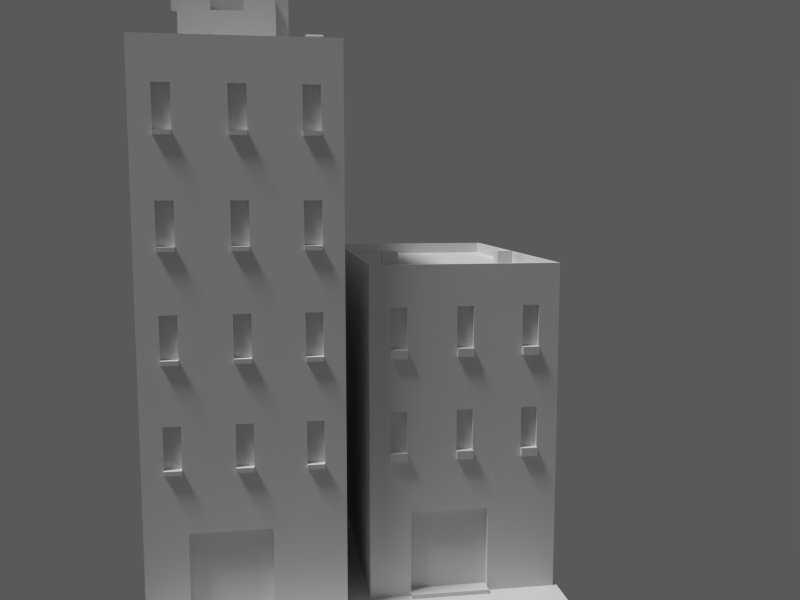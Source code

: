 # Source: building_1x1_2.blend  (saved by Blender 2.75.0; exported with 4.5.12 LTS)
import bpy
from mathutils import Matrix  # noqa: F401  (used for matrix-valued properties, if any)

bpy.ops.wm.read_factory_settings(use_empty=True)
scene = bpy.context.scene
scene.name = 'Scene'

# ---- collections
col_collection_1 = bpy.data.collections.new('Collection 1'); scene.collection.children.link(col_collection_1)

# ---- materials (node trees are filled in below, after node groups)
mat_bricks_1_b4_orange = bpy.data.materials.new('bricks 1 b4 orange')
mat_concrete_1_b4 = bpy.data.materials.new('concrete 1 b4')
mat_metal_1_r3_aluminium = bpy.data.materials.new('metal 1 r3 aluminium')
mat_glass_1 = bpy.data.materials.new('glass 1')
mat_sidewalk_1_b5 = bpy.data.materials.new('sidewalk 1 b5')
mat_bricks_1_b4_red = bpy.data.materials.new('bricks 1 b4 red')
mat_door1 = bpy.data.materials.new('door1')

# ---- material node trees

# ---- world
world_world = bpy.data.worlds.new('World'); scene.world = world_world
world_world.use_nodes = True; world_world.node_tree.nodes.clear()
_N = world_world.node_tree.nodes; _L = world_world.node_tree.links
n0 = _N.new('ShaderNodeOutputWorld'); n0.name = 'World Output'; n0.location = (300, 300)
n1 = _N.new('ShaderNodeBackground'); n1.name = 'Background'; n1.location = (10, 300)
n1.inputs[0].default_value = (0.05, 0.05, 0.05, 1.0)
_L.new(n1.outputs[0], n0.inputs[0])
n0.is_active_output = True
world_world.use_sun_shadow = False
world_world.sun_shadow_jitter_overblur = 0.0
world_world.cycles.sampling_method = 'MANUAL'
world_world.cycles.sample_map_resolution = 256

# ---- cameras
cam_camera = bpy.data.cameras.new('Camera')
cam_camera.clip_end = 100.0
cam_camera.lens = 35.0
cam_camera.sensor_width = 32.0
cam_camera.sensor_height = 18.0
cam_camera.ortho_scale = 7.314
cam_camera.dof.focus_distance = 0.0

# ---- lights
light_sun = bpy.data.lights.new('Sun', 'SUN')
light_sun.transmission_factor = 0.0
light_sun.angle = 0.1993
light_sun.energy = 1.0
light_sun.shadow_buffer_clip_start = 0.5
light_sun.shadow_soft_size = 0.1
light_sun.shadow_cascade_max_distance = 1000.0
light_sun.cycles.use_multiple_importance_sampling = False
light_hemi = bpy.data.lights.new('Hemi', 'SUN')
light_hemi.transmission_factor = 0.0
light_hemi.angle = 0.02
light_hemi.energy = 0.0
light_hemi.shadow_buffer_clip_start = 0.5
light_hemi.shadow_soft_size = 0.01
light_hemi.shadow_cascade_max_distance = 1000.0
light_hemi.cycles.use_multiple_importance_sampling = False

# ---- meshes
me_building_1x1_2___roof_right = bpy.data.meshes.new('building 1x1 2 - roof right')
me_building_1x1_2___roof_right.from_pydata([(2.9, 4.8, -9.537e-07), (-4.8, 4.8, -9.537e-07), (-0.1, 1.0, 6.184e-07), (-0.1, 1.4, 6.184e-07), (0.3, 1.4, 6.184e-07), (0.3, 1.0, 6.184e-07), (-0.1, 1.0, 0.4), (-0.1, 1.4, 0.4), (0.3, 1.4, 0.4), (0.3, 1.0, 0.4), (2.9, 0.4, -9.537e-07), (-4.8, 0.4, -9.537e-07), (3.0, 4.9, -9.537e-07), (-4.9, 4.9, -9.537e-07), (-4.9, 0.3, -9.537e-07), (3.0, 0.3, -9.537e-07), (2.9, 4.8, 0.3), (-4.8, 4.8, 0.3), (2.9, 0.4, 0.3), (-4.8, 0.4, 0.3), (3.0, 4.9, 0.3), (-4.9, 4.9, 0.3), (-4.9, 0.3, 0.3), (3.0, 0.3, 0.3), (-0.1, 4.1, 6.184e-07), (-0.1, 4.5, 6.184e-07), (0.3, 4.5, 6.184e-07), (0.3, 4.1, 6.184e-07), (-0.1, 4.1, 0.4), (-0.1, 4.5, 0.4), (0.3, 4.5, 0.4), (0.3, 4.1, 0.4)], [], [(6, 7, 3, 2), (7, 8, 4, 3), (8, 9, 5, 4), (9, 6, 2, 5), (9, 8, 7, 6), (0, 1, 11, 10), (13, 21, 20, 12), (14, 22, 21, 13), (12, 20, 23, 15), (15, 23, 22, 14), (16, 20, 21, 17), (17, 21, 22, 19), (18, 23, 20, 16), (19, 22, 23, 18), (11, 19, 18, 10), (10, 18, 16, 0), (1, 17, 19, 11), (0, 16, 17, 1), (28, 29, 25, 24), (29, 30, 26, 25), (30, 31, 27, 26), (31, 28, 24, 27), (31, 30, 29, 28)])
me_building_1x1_2___roof_right.polygons.foreach_set('material_index', [0, 0, 0, 0, 0, 1, 0, 0, 0, 0, 0, 0, 0, 0, 0, 0, 0, 0, 0, 0, 0, 0, 0])
_uv = me_building_1x1_2___roof_right.uv_layers.new(name='UVMap')
_uv.uv.foreach_set('vector', [0.0, 0.7, 0.2, 0.7, 0.2, 0.5, 0.0, 0.5, 0.45, 0.7, 0.65, 0.7, 0.65, 0.5, 0.45, 0.5, 0.2, 0.7, 0.0, 0.7, 0.0, 0.5, 0.2, 0.5, 0.65, 0.7, 0.45, 0.7, 0.45, 0.5, 0.65, 0.5, 0.65, 0.0, 0.65, 0.2, 0.45, 0.2, 0.45, 0.0, 0.2, 0.9, -3.9, 0.9, -3.9, -1.3, 0.2, -1.3, 0.05, 0.5, 0.05, 0.65, 4.25, 0.65, 4.25, 0.5, 0.65, 0.5, 0.65, 0.65, 2.95, 0.65, 2.95, 0.5, 0.95, 0.5, 0.95, 0.65, -1.35, 0.65, -1.35, 0.5, 0.25, 0.5, 0.25, 0.65, -3.95, 0.65, -3.95, 0.5, 0.2, 0.9, 0.25, 0.95, -3.95, 0.95, -3.9, 0.9, 0.1, 0.9, 0.05, 0.95, 0.05, -1.35, 0.1, -1.3, 0.2, 0.7, 0.25, 0.65, 0.25, 2.95, 0.2, 2.9, 0.1, 0.7, 0.05, 0.65, 4.25, 0.65, 4.2, 0.7, 0.1, 0.5, 0.1, 0.65, 4.2, 0.65, 4.2, 0.5, 0.7, 0.5, 0.7, 0.65, 2.9, 0.65, 2.9, 0.5, 0.9, 0.5, 0.9, 0.65, -1.3, 0.65, -1.3, 0.5, 0.2, 0.5, 0.2, 0.65, -3.9, 0.65, -3.9, 0.5, 0.55, 0.7, 0.75, 0.7, 0.75, 0.5, 0.55, 0.5, 0.45, 0.7, 0.65, 0.7, 0.65, 0.5, 0.45, 0.5, 0.75, 0.7, 0.55, 0.7, 0.55, 0.5, 0.75, 0.5, 0.65, 0.7, 0.45, 0.7, 0.45, 0.5, 0.65, 0.5, 0.65, 0.55, 0.65, 0.75, 0.45, 0.75, 0.45, 0.55])
me_building_1x1_2___roof_right.materials.append(mat_bricks_1_b4_orange)
me_building_1x1_2___roof_right.materials.append(mat_concrete_1_b4)
me_building_1x1_2___roof_right.materials.append(mat_metal_1_r3_aluminium)
me_building_1x1_2___roof_right.use_remesh_preserve_volume = False
me_building_1x1_2___roof_right.use_remesh_preserve_attributes = False
me_building_1x1_2___roof_right.use_mirror_vertex_groups = False
me_building_1x1_2___roof_right.update()
me_building_1x1_2___middle_right = bpy.data.meshes.new('building 1x1 2 - middle right')
me_building_1x1_2___middle_right.from_pydata([(3.0, 0.3, 2.5), (3.0, 4.9, 2.5), (-4.9, 4.9, 2.5), (-4.9, 0.3, 2.5), (3.0, 0.3, 0.0), (3.0, 4.9, 0.0), (-4.9, 4.9, 0.0), (-4.9, 0.3, 0.0), (3.0, 4.9, 0.8), (3.0, 4.9, 1.8), (-4.9, 4.9, 1.8), (-4.9, 4.9, 0.8), (-4.9, 0.3, 0.8), (-4.9, 0.3, 1.8), (3.0, 0.3, 1.8), (3.0, 0.3, 0.8), (3.0, 0.8, 2.5), (3.0, 2.4, 2.5), (3.0, 4.0, 2.5), (3.0, 0.8, 0.0), (3.0, 2.4, 0.0), (3.0, 4.0, 0.0), (3.0, 0.8, 1.8), (3.0, 2.4, 1.8), (3.0, 4.0, 1.8), (3.0, 0.8, 0.8), (3.0, 2.4, 0.8), (3.0, 4.0, 0.8), (3.0, 1.2, 2.5), (3.0, 1.2, 0.0), (3.0, 1.2, 1.8), (3.0, 1.2, 0.8), (3.0, 2.8, 2.5), (3.0, 2.8, 0.0), (3.0, 2.8, 1.8), (3.0, 2.8, 0.8), (2.9, 0.8, 1.8), (2.9, 2.4, 1.8), (2.9, 0.8, 0.8), (2.9, 2.4, 0.8), (2.9, 1.2, 1.8), (2.9, 1.2, 0.8), (2.9, 2.8, 1.8), (2.9, 2.8, 0.8), (3.0, 4.4, 2.5), (3.0, 4.4, 0.0), (3.0, 4.4, 1.8), (3.0, 4.4, 0.8), (2.9, 4.0, 1.8), (2.9, 4.0, 0.8), (2.9, 4.4, 1.8), (2.9, 4.4, 0.8), (-4.9, 4.9, 0.6), (3.0, 0.3, 0.6), (3.0, 4.9, 0.6), (-4.9, 0.3, 0.6), (3.0, 4.0, 0.6), (3.0, 2.4, 0.6), (3.0, 0.8, 0.6), (3.0, 1.2, 0.6), (3.0, 2.8, 0.6), (3.0, 4.4, 0.6), (3.1, 0.8, 0.8), (3.1, 2.4, 0.8), (3.1, 4.0, 0.8), (3.1, 1.2, 0.8), (3.1, 2.8, 0.8), (3.1, 4.4, 0.8), (3.1, 4.0, 0.6), (3.1, 2.4, 0.6), (3.1, 0.8, 0.6), (3.1, 1.2, 0.6), (3.1, 2.8, 0.6), (3.1, 4.4, 0.6), (-1.467, 4.9, 2.5), (-1.1, 4.9, 2.5), (-1.467, 4.9, 0.0), (-1.1, 4.9, 0.0), (-1.1, 4.9, 1.8), (-1.467, 4.9, 1.8), (-1.1, 4.9, 0.8), (-1.467, 4.9, 0.8), (-1.1, 4.9, 0.6), (-1.467, 4.9, 0.6), (-1.1, 4.8, 1.8), (-1.467, 4.8, 1.8), (-1.1, 4.8, 0.8), (-1.467, 4.8, 0.8), (-4.9, 1.8, 2.5), (-4.9, 3.2, 2.5), (-4.9, 1.8, 0.0), (-4.9, 3.2, 0.0), (-4.9, 3.2, 1.8), (-4.9, 1.8, 1.8), (-4.9, 3.2, 1.5), (-4.9, 1.8, 1.5), (-4.9, 3.2, 0.6), (-4.9, 1.8, 0.6), (-4.8, 3.2, 1.8), (-4.8, 1.8, 1.8), (-4.8, 3.2, 1.5), (-4.8, 1.8, 1.5)], [], [(83, 76, 6, 52), (55, 7, 4, 53), (58, 53, 4, 19), (97, 90, 7, 55), (74, 79, 10, 2), (79, 81, 11, 10), (3, 13, 14, 0), (13, 12, 15, 14), (16, 0, 14, 22), (22, 14, 15, 25), (88, 93, 13, 3), (93, 95, 12, 13), (61, 56, 21, 45), (60, 57, 20, 33), (59, 58, 19, 29), (44, 18, 24, 46), (32, 17, 23, 34), (28, 16, 22, 30), (26, 35, 43, 39), (35, 34, 42, 43), (57, 59, 29, 20), (17, 28, 30, 23), (23, 30, 31, 26), (56, 60, 33, 21), (18, 32, 34, 24), (24, 34, 35, 27), (42, 37, 39, 43), (40, 36, 38, 41), (34, 23, 37, 42), (31, 30, 40, 41), (25, 31, 41, 38), (30, 22, 36, 40), (22, 25, 38, 36), (23, 26, 39, 37), (61, 45, 5, 54), (44, 46, 9, 1), (47, 8, 9, 46), (50, 48, 49, 51), (47, 46, 50, 51), (27, 47, 51, 49), (46, 24, 48, 50), (24, 27, 49, 48), (81, 83, 52, 11), (12, 55, 53, 15), (25, 15, 53, 58), (95, 97, 55, 12), (56, 61, 73, 68), (57, 60, 72, 69), (58, 59, 71, 70), (26, 31, 59, 57), (27, 35, 60, 56), (47, 61, 54, 8), (67, 64, 68, 73), (66, 63, 69, 72), (65, 62, 70, 71), (61, 47, 67, 73), (60, 35, 66, 72), (59, 31, 65, 71), (25, 58, 70, 62), (26, 57, 69, 63), (27, 56, 68, 64), (47, 27, 64, 67), (35, 26, 63, 66), (31, 25, 62, 65), (54, 5, 77, 82), (82, 77, 76, 83), (1, 9, 78, 75), (75, 78, 79, 74), (9, 8, 80, 78), (81, 79, 85, 87), (8, 54, 82, 80), (80, 82, 83, 81), (84, 86, 87, 85), (78, 80, 86, 84), (80, 81, 87, 86), (79, 78, 84, 85), (52, 6, 91, 96), (96, 91, 90, 97), (2, 10, 92, 89), (89, 92, 93, 88), (10, 11, 94, 92), (95, 93, 99, 101), (11, 52, 96, 94), (94, 96, 97, 95), (98, 100, 101, 99), (92, 94, 100, 98), (94, 95, 101, 100), (93, 92, 98, 99)])
me_building_1x1_2___middle_right.polygons.foreach_set('material_index', [0, 0, 0, 0, 0, 0, 0, 0, 0, 0, 0, 0, 0, 0, 0, 0, 0, 0, 0, 0, 0, 0, 0, 0, 0, 0, 1, 1, 0, 0, 0, 0, 0, 0, 0, 0, 0, 1, 0, 0, 0, 0, 0, 0, 0, 0, 0, 0, 0, 0, 0, 0, 0, 0, 0, 0, 0, 0, 0, 0, 0, 0, 0, 0, 0, 0, 0, 0, 0, 0, 0, 0, 1, 0, 0, 0, 0, 0, 0, 0, 0, 0, 0, 0, 1, 0, 0, 0])
_uv = me_building_1x1_2___middle_right.uv_layers.new(name='UVMap')
_uv.uv.foreach_set('vector', [0.7667, 0.3, 0.7667, 0.0, -0.95, 0.0, -0.95, 0.3, 0.05, 0.3, 0.05, 0.0, 4.0, 0.0, 4.0, 0.3, 0.9, 0.3, 0.65, 0.3, 0.65, 0.0, 0.9, 0.0, 0.4, 0.3, 0.4, 0.0, -0.35, 0.0, -0.35, 0.3, 0.7667, 0.25, 0.7667, -0.1, -0.95, -0.1, -0.95, 0.25, 0.7667, 0.9, 0.7667, 0.4, -0.95, 0.4, -0.95, 0.9, 0.05, 0.25, 0.05, -0.1, 4.0, -0.1, 4.0, 0.25, 0.05, 0.9, 0.05, 0.4, 4.0, 0.4, 4.0, 0.9, 0.9, 0.25, 0.65, 0.25, 0.65, -0.1, 0.9, -0.1, 0.9, 0.9, 0.65, 0.9, 0.65, 0.4, 0.9, 0.4, 0.4, 0.25, 0.4, -0.1, -0.35, -0.1, -0.35, 0.25, 0.4, 0.9, 0.4, 0.75, -0.35, 0.4, -0.35, 0.9, 0.7, 0.3, 0.5, 0.3, 0.5, 0.0, 0.7, 0.0, 0.9, 0.3, 0.7, 0.3, 0.7, 0.0, 0.9, 0.0, 0.1, 0.3, -0.1, 0.3, -0.1, 0.0, 0.1, 0.0, 0.7, 0.25, 0.5, 0.25, 0.5, -0.1, 0.7, -0.1, 0.9, 0.25, 0.7, 0.25, 0.7, -0.1, 0.9, -0.1, 0.1, 0.25, -0.1, 0.25, -0.1, -0.1, 0.1, -0.1, 1.0, 0.7, 1.0, 0.9, 0.95, 0.9, 0.95, 0.7, 1.0, 0.4, 1.0, 0.9, 0.95, 0.9, 0.95, 0.4, 0.7, 0.3, 0.1, 0.3, 0.1, 0.0, 0.7, 0.0, 0.7, 0.25, 0.1, 0.25, 0.1, -0.1, 0.7, -0.1, 0.7, 0.9, 0.1, 0.9, 0.1, 0.4, 0.7, 0.4, 0.5, 0.3, -0.1, 0.3, -0.1, 0.0, 0.5, 0.0, 0.5, 0.25, -0.1, 0.25, -0.1, -0.1, 0.5, -0.1, 0.5, 0.9, -0.1, 0.9, -0.1, 0.4, 0.5, 0.4, 0.9, 0.9, 0.7, 0.9, 0.7, 0.4, 0.9, 0.4, 0.1, 0.9, -0.1, 0.9, -0.1, 0.4, 0.1, 0.4, 1.0, 0.9, 1.0, 0.7, 0.95, 0.7, 0.95, 0.9, 1.0, 0.4, 1.0, 0.9, 0.95, 0.9, 0.95, 0.4, 1.0, 0.9, 1.0, 1.1, 0.95, 1.1, 0.95, 0.9, 1.0, 0.1, 1.0, -0.1, 0.95, -0.1, 0.95, 0.1, 1.0, 0.9, 1.0, 0.4, 0.95, 0.4, 0.95, 0.9, 1.0, 0.9, 1.0, 0.4, 0.95, 0.4, 0.95, 0.9, 0.7, 0.3, 0.7, 0.0, 0.95, 0.0, 0.95, 0.3, 0.7, 0.25, 0.7, -0.1, 0.95, -0.1, 0.95, 0.25, 0.7, 0.4, 0.95, 0.4, 0.95, 0.9, 0.7, 0.9, 0.7, 0.9, 0.5, 0.9, 0.5, 0.4, 0.7, 0.4, 4.768e-07, 0.4, 4.768e-07, 0.9, -0.05, 0.9, -0.05, 0.4, 2.384e-07, 0.5, 4.768e-07, 0.7, -0.05, 0.7, -0.05, 0.5, 4.768e-07, 0.7, 2.384e-07, 0.5, -0.05, 0.5, -0.05, 0.7, 2.384e-07, 0.9, 2.384e-07, 0.4, -0.05, 0.4, -0.05, 0.9, 0.7667, 0.4, 0.7667, 0.3, -0.95, 0.3, -0.95, 0.4, 0.05, 0.4, 0.05, 0.3, 4.0, 0.3, 4.0, 0.4, 0.9, 0.4, 0.65, 0.4, 0.65, 0.3, 0.9, 0.3, 0.4, 0.75, 0.4, 0.3, -0.35, 0.3, -0.35, 0.4, 2.384e-07, 0.5, 4.768e-07, 0.7, 0.05, 0.7, 0.05, 0.5, 1.0, 0.7, 1.0, 0.9, 1.05, 0.9, 1.05, 0.7, 1.0, 0.9, 1.0, 1.1, 1.05, 1.1, 1.05, 0.9, 0.7, 0.4, 0.1, 0.4, 0.1, 0.3, 0.7, 0.3, 0.5, 0.4, -0.1, 0.4, -0.1, 0.3, 0.5, 0.3, 0.7, 0.4, 0.7, 0.3, 0.95, 0.3, 0.95, 0.4, 0.7, 0.4, 0.5, 0.4, 0.5, 0.3, 0.7, 0.3, 0.9, 0.4, 0.7, 0.4, 0.7, 0.3, 0.9, 0.3, 0.1, 0.4, -0.1, 0.4, -0.1, 0.3, 0.1, 0.3, 4.768e-07, 0.3, 4.768e-07, 0.4, 0.05, 0.4, 0.05, 0.3, 1.0, 0.3, 1.0, 0.4, 1.05, 0.4, 1.05, 0.3, 1.0, 0.3, 1.0, 0.4, 1.05, 0.4, 1.05, 0.3, 1.0, 0.4, 1.0, 0.3, 1.05, 0.3, 1.05, 0.4, 1.0, 0.4, 1.0, 0.3, 1.05, 0.3, 1.05, 0.4, 2.384e-07, 0.4, 2.384e-07, 0.3, 0.05, 0.3, 0.05, 0.4, 4.768e-07, 0.7, 2.384e-07, 0.5, 0.05, 0.5, 0.05, 0.7, 1.0, 0.9, 1.0, 0.7, 1.05, 0.7, 1.05, 0.9, 1.0, 0.1, 1.0, -0.1, 1.05, -0.1, 1.05, 0.1, 1.192e-06, 0.3, 1.192e-06, 0.0, -2.05, 0.0, -2.05, 0.3, 0.95, 0.3, 0.95, 0.0, 0.7667, 0.0, 0.7667, 0.3, 1.192e-06, 0.25, 1.192e-06, -0.1, -2.05, -0.1, -2.05, 0.25, 0.95, 0.25, 0.95, -0.1, 0.7667, -0.1, 0.7667, 0.25, 1.192e-06, 0.9, 1.192e-06, 0.4, -2.05, 0.4, -2.05, 0.9, 0.95, 0.4, 0.95, 0.9, 0.9, 0.9, 0.9, 0.4, 1.192e-06, 0.4, 1.192e-06, 0.3, -2.05, 0.3, -2.05, 0.4, 0.95, 0.4, 0.95, 0.3, 0.7667, 0.3, 0.7667, 0.4, 0.95, 0.9, 0.95, 0.4, 0.7667, 0.4, 0.7667, 0.9, 0.95, 0.9, 0.95, 0.4, 0.9, 0.4, 0.9, 0.9, 0.95, 0.95, 0.7667, 0.95, 0.7667, 0.9, 0.95, 0.9, 0.7667, 0.95, 0.95, 0.95, 0.95, 0.9, 0.7667, 0.9, 0.95, 0.3, 0.95, 0.0, 0.1, 0.0, 0.1, 0.3, 0.1, 0.3, 0.1, 0.0, -0.6, 0.0, -0.6, 0.3, 0.95, 0.25, 0.95, -0.1, 0.1, -0.1, 0.1, 0.25, 0.1, 0.25, 0.1, -0.1, -0.6, -0.1, -0.6, 0.25, 0.95, 0.9, 0.95, 0.4, 0.1, 0.75, 0.1, 0.9, 0.05, 0.75, 0.05, 0.9, 0.1, 0.9, 0.1, 0.75, 0.95, 0.4, 0.95, 0.3, 0.1, 0.3, 0.1, 0.75, 0.1, 0.75, 0.1, 0.3, -0.6, 0.3, -0.6, 0.75, 0.1, 0.9, 0.1, 0.75, -0.6, 0.75, -0.6, 0.9, 0.05, 0.9, 0.05, 0.75, 0.1, 0.75, 0.1, 0.9, 0.05, 0.1, 0.05, -0.6, 0.1, -0.6, 0.1, 0.1, 0.05, 0.4, 0.05, 1.1, 0.1, 1.1, 0.1, 0.4])
me_building_1x1_2___middle_right.materials.append(mat_bricks_1_b4_orange)
me_building_1x1_2___middle_right.materials.append(mat_glass_1)
me_building_1x1_2___middle_right.use_remesh_preserve_volume = False
me_building_1x1_2___middle_right.use_remesh_preserve_attributes = False
me_building_1x1_2___middle_right.use_mirror_vertex_groups = False
me_building_1x1_2___middle_right.update()
me_building_1x1_2___base_right = bpy.data.meshes.new('building 1x1 2 - base right')
me_building_1x1_2___base_right.from_pydata([(3.0, 4.9, 0.2), (3.0, 0.3, 0.2), (-4.9, 0.3, 0.2), (-4.9, 4.9, 0.2), (3.0, 4.9, 3.0), (3.0, 0.3, 3.0), (-4.9, 0.3, 3.0), (-4.9, 4.9, 3.0), (3.0, 4.9, 2.3), (3.0, 0.3, 2.3), (-4.9, 0.3, 2.3), (-4.9, 4.9, 2.3), (3.0, 3.2, 0.2), (3.0, 1.3, 0.2), (3.0, 1.3, 3.0), (3.0, 3.2, 3.0), (3.0, 3.2, 2.3), (3.0, 1.3, 2.3), (3.0, 4.9, 0.3), (3.0, 0.3, 0.3), (-4.9, 4.9, 0.3), (3.0, 3.2, 0.3), (3.0, 1.3, 0.3), (2.8, 3.2, 2.3), (2.8, 1.3, 2.3), (2.8, 3.2, 0.3), (2.8, 1.3, 0.3), (3.2, 3.2, 0.2), (3.2, 1.3, 0.2), (3.2, 3.2, 0.3), (3.2, 1.3, 0.3), (-4.9, 0.3, 0.3), (-4.9, 1.8, 0.2), (-4.9, 3.3, 0.2), (-4.9, 1.8, 3.0), (-4.9, 3.3, 3.0), (-4.9, 1.8, 2.3), (-4.9, 3.3, 2.3), (-4.9, 3.3, 2.0), (-4.9, 1.8, 2.0), (-4.8, 1.8, 2.3), (-4.8, 3.3, 2.3), (-4.8, 3.3, 2.0), (-4.8, 1.8, 2.0)], [], [(4, 15, 16, 8), (22, 17, 9, 19), (16, 15, 14, 17), (7, 4, 8, 11), (17, 14, 5, 9), (18, 8, 16, 21), (22, 21, 25, 26), (13, 22, 19, 1), (35, 7, 11, 37), (0, 18, 21, 12), (21, 22, 30, 29), (25, 23, 24, 26), (17, 22, 26, 24), (21, 16, 23, 25), (16, 17, 24, 23), (27, 29, 30, 28), (22, 13, 28, 30), (12, 21, 29, 27), (5, 6, 10, 9), (38, 20, 3, 33), (1, 19, 31, 2), (11, 8, 18, 20), (0, 3, 20, 18), (37, 11, 20, 38), (19, 9, 10, 31), (6, 34, 36, 10), (34, 35, 37, 36), (31, 39, 32, 2), (39, 38, 33, 32), (10, 36, 39, 31), (37, 38, 42, 41), (40, 41, 42, 43), (39, 36, 40, 43), (38, 39, 43, 42), (36, 37, 41, 40)])
me_building_1x1_2___base_right.polygons.foreach_set('material_index', [0, 0, 0, 0, 0, 0, 0, 0, 0, 0, 0, 2, 0, 0, 0, 0, 0, 0, 0, 0, 0, 0, 0, 0, 0, 0, 0, 0, 0, 0, 0, 2, 0, 0, 0])
_uv = me_building_1x1_2___base_right.uv_layers.new(name='UVMap')
_uv.uv.foreach_set('vector', [0.95, 0.2603, 0.1, 0.2603, 0.1, 0.09244, 0.95, 0.09244, 0.15, 0.5719, 0.15, 1.051, -0.35, 1.051, -0.35, 0.5719, 0.1, 0.5719, 0.1, 0.7398, -0.85, 0.7398, -0.85, 0.5719, 0.05, 0.7397, 4.0, 0.7398, 4.0, 0.5719, 0.05, 0.5719, 0.15, 0.5719, 0.15, 0.7398, -0.35, 0.7398, -0.35, 0.5719, 0.95, 0.5719, 0.95, 1.051, 0.1, 1.051, 0.1, 0.5719, 1.0, 0.3322, 1.0, 0.7877, 0.9, 0.7877, 0.9, 0.3322, 0.15, 0.5479, 0.15, 0.5719, -0.35, 0.5719, -0.35, 0.5479, 0.15, 0.7397, 0.95, 0.7397, 0.95, 0.5719, 0.15, 0.5719, 0.95, 0.5479, 0.95, 0.5719, 0.1, 0.5719, 0.1, 0.5479, 1.0, 0.3082, 1.0, -0.1473, 1.1, -0.1473, 1.1, 0.3082, 0.1, 0.5719, 0.1, 1.051, -0.85, 1.051, -0.85, 0.5719, 1.0, 0.5719, 1.0, 0.09244, 0.9, 0.09244, 0.9, 0.5719, 1.0, 0.5719, 1.0, 1.051, 0.9, 1.051, 0.9, 0.5719, 1.0, 0.3082, 1.0, -0.1473, 0.9, -0.1473, 0.9, 0.3082, 0.1, 0.5479, 0.1, 0.5719, -0.85, 0.5719, -0.85, 0.5479, 1.0, 0.5719, 1.0, 0.5479, 1.1, 0.5479, 1.1, 0.5719, 1.0, 0.5479, 1.0, 0.5719, 1.1, 0.5719, 1.1, 0.5479, 1.0, 0.2603, -2.95, 0.2603, -2.95, 0.09244, 1.0, 0.09244, 0.15, 0.5, 0.95, 0.09244, 0.95, 0.06846, 0.15, 0.06846, 1.0, 0.5479, 1.0, 0.5719, -2.95, 0.5719, -2.95, 0.5479, 0.05, 0.5719, 4.0, 0.5719, 4.0, 0.09244, 0.05, 0.09244, 1.0, 0.5479, -2.95, 0.5479, -2.95, 0.5719, 1.0, 0.5719, 0.15, 0.5719, 0.95, 0.5719, 0.95, 0.09244, 0.15, 0.5, 1.0, 0.5719, 1.0, 1.051, -2.95, 1.051, -2.95, 0.5719, 0.65, 0.7397, 1.4, 0.7397, 1.4, 0.5719, 0.65, 0.5719, 0.4, 0.7397, 1.15, 0.7397, 1.15, 0.5719, 0.4, 0.5719, 0.65, 0.5719, 1.4, 0.9795, 1.4, 0.5479, 0.65, 0.5479, 0.4, 0.5, 1.15, 0.5, 1.15, 0.06846, 0.4, 0.06846, 0.65, 0.5719, 1.4, 0.5719, 1.4, 0.5, 0.65, 0.09244, 0.05, 0.5719, 0.05, 0.5, 0.1, 0.5, 0.1, 0.5719, 0.4, 0.5719, 1.15, 0.5719, 1.15, 0.5, 0.4, 0.5, 0.05, 0.5, 0.05, 0.5719, 0.1, 0.5719, 0.1, 0.5, 0.05, 0.3322, 0.05, -0.02743, 0.1, -0.02743, 0.1, 0.3322, 0.05, 0.4521, 0.05, 0.8117, 0.1, 0.8117, 0.1, 0.4521])
me_building_1x1_2___base_right.materials.append(mat_bricks_1_b4_orange)
me_building_1x1_2___base_right.materials.append(mat_sidewalk_1_b5)
me_building_1x1_2___base_right.materials.append(mat_glass_1)
me_building_1x1_2___base_right.use_remesh_preserve_volume = False
me_building_1x1_2___base_right.use_remesh_preserve_attributes = False
me_building_1x1_2___base_right.use_mirror_vertex_groups = False
me_building_1x1_2___base_right.update()
me_building_1x1_2___roof_left = bpy.data.meshes.new('building 1x1 2 - roof left')
me_building_1x1_2___roof_left.from_pydata([(-2.099, -2.082, 0.0), (-2.988, -2.082, 0.0), (-3.402, -2.082, 1.5), (-2.099, -2.082, 1.5), (3.4, -4.8, -9.537e-07), (-4.8, -4.8, -9.537e-07), (-4.003, -4.109, 0.0), (-4.003, -1.673, 0.0), (-0.09507, -1.673, 0.0), (-0.09507, -4.109, 0.0), (-4.003, -4.109, 2.0), (-4.003, -1.673, 2.0), (-0.09507, -1.673, 2.0), (-0.09507, -4.109, 2.0), (-2.988, -1.673, 2.0), (-2.099, -1.673, 2.0), (-2.099, -1.673, 0.0), (-2.988, -1.673, 0.0), (-2.099, -4.109, 2.0), (-2.988, -4.109, 2.0), (-2.988, -4.109, 0.0), (-2.099, -4.109, 0.0), (-4.003, -4.109, 1.5), (-4.003, -1.673, 1.5), (-0.09507, -1.673, 1.5), (-0.09507, -4.109, 1.5), (-2.988, -1.673, 1.5), (-2.099, -1.673, 1.5), (-2.099, -4.109, 1.5), (-2.988, -4.109, 1.5), (-2.099, -2.082, 0.0), (-2.988, -2.082, 0.0), (-3.402, -2.082, 1.5), (-2.099, -2.082, 1.5), (2.7, -0.7, 7.6e-07), (3.1, -0.7, 7.6e-07), (3.1, -1.1, 7.6e-07), (2.7, -1.1, 7.6e-07), (2.7, -0.7, 0.4), (3.1, -0.7, 0.4), (3.1, -1.1, 0.4), (2.7, -1.1, 0.4), (2.2, -0.7, 7.6e-07), (2.6, -0.7, 7.6e-07), (2.6, -1.1, 7.6e-07), (2.2, -1.1, 7.6e-07), (2.2, -0.7, 0.4), (2.6, -0.7, 0.4), (2.6, -1.1, 0.4), (2.2, -1.1, 0.4), (1.7, -0.7, 7.6e-07), (2.1, -0.7, 7.6e-07), (2.1, -1.1, 7.6e-07), (1.7, -1.1, 7.6e-07), (1.7, -0.7, 0.4), (2.1, -0.7, 0.4), (2.1, -1.1, 0.4), (1.7, -1.1, 0.4), (-3.903, -4.009, 2.0), (-3.903, -1.773, 2.0), (-2.099, -1.773, 2.0), (-0.1951, -1.773, 2.0), (-0.1951, -4.009, 2.0), (-2.988, -4.009, 2.0), (-2.988, -1.773, 2.0), (-2.099, -4.009, 2.0), (-4.003, -4.109, 2.1), (-4.003, -1.673, 2.1), (-0.09507, -1.673, 2.1), (-0.09507, -4.109, 2.1), (-2.988, -1.673, 2.1), (-2.099, -1.673, 2.1), (-2.099, -4.109, 2.1), (-2.988, -4.109, 2.1), (-3.903, -4.009, 2.1), (-3.903, -1.773, 2.1), (-2.099, -1.773, 2.1), (-0.1951, -1.773, 2.1), (-0.1951, -4.009, 2.1), (-2.988, -4.009, 2.1), (-2.988, -1.773, 2.1), (-2.099, -4.009, 2.1), (1.1, -3.7, 7.6e-07), (1.1, -3.3, 7.6e-07), (1.5, -3.3, 7.6e-07), (1.5, -3.7, 7.6e-07), (1.1, -3.7, 0.4), (1.1, -3.3, 0.4), (1.5, -3.3, 0.4), (1.5, -3.7, 0.4), (-2.689, -4.489, 2.0), (-3.089, -4.489, 2.0), (-3.089, -1.289, 2.0), (-2.689, -1.289, 2.0), (-2.689, -4.489, 2.3), (-3.089, -4.489, 2.3), (-3.089, -1.289, 2.3), (-2.689, -1.289, 2.3), (-2.689, -1.679, 2.0), (-2.689, -1.679, 2.3), (-3.089, -1.679, 2.0), (-3.089, -1.679, 2.3), (2.725, -0.725, 0.425), (3.075, -0.725, 0.425), (3.075, -1.075, 0.425), (2.725, -1.075, 0.425), (2.225, -0.725, 0.425), (2.575, -0.725, 0.425), (2.575, -1.075, 0.425), (2.225, -1.075, 0.425), (1.725, -0.725, 0.425), (2.075, -0.725, 0.425), (2.075, -1.075, 0.425), (1.725, -1.075, 0.425), (-1.511, -1.289, 2.0), (-1.511, -1.289, 2.3), (-1.486, -1.654, 2.0), (-1.486, -1.654, 2.325), (-1.844, -1.679, 2.3), (-1.844, -1.679, 2.0), (-1.844, -1.289, 2.3), (-1.844, -1.289, 2.0), (-1.486, -1.314, -0.04832), (-1.486, -1.654, -0.04832), (-1.844, -1.679, -0.07332), (-1.844, -1.289, -0.07332), (-2.714, -4.464, 2.325), (-3.064, -4.464, 2.325), (-3.064, -1.679, 2.325), (-3.064, -1.314, 2.325), (-2.689, -1.314, 2.325), (-2.714, -1.654, 2.325), (-1.486, -1.314, 2.325), (-1.486, -1.314, 2.0), (-1.511, -1.679, 2.3), (-1.511, -1.679, 2.0), (-1.844, -1.654, 2.325), (-1.844, -1.314, 2.325), (-1.511, -1.679, -0.07332), (-1.511, -1.289, -0.07332), (-3.089, -3.913, 2.0), (-2.689, -3.913, 2.3), (-2.689, -3.913, 2.0), (-3.089, -3.913, 2.3), (-2.714, -3.913, 2.325), (-3.064, -3.913, 2.325), (-3.089, -3.87, 2.0), (-2.689, -3.87, 2.3), (-2.689, -3.87, 2.0), (-3.089, -3.87, 2.3), (-2.714, -3.87, 2.325), (-3.064, -3.87, 2.325), (-2.664, -3.913, 2.31), (-2.664, -3.913, 2.0), (-2.704, -3.913, 2.35), (-3.075, -3.913, 2.35), (-3.114, -3.913, 2.31), (-3.114, -3.913, 2.0), (-3.114, -3.87, 2.0), (-2.664, -3.87, 2.0), (-2.704, -3.87, 2.35), (-3.075, -3.87, 2.35), (-3.114, -3.87, 2.31), (-2.664, -3.87, 2.31), (-3.089, -2.664, 2.0), (-2.689, -2.664, 2.3), (-2.689, -2.664, 2.0), (-3.089, -2.664, 2.3), (-2.714, -2.664, 2.325), (-3.064, -2.664, 2.325), (-3.089, -2.615, 2.0), (-2.689, -2.615, 2.3), (-2.689, -2.615, 2.0), (-3.089, -2.615, 2.3), (-2.714, -2.615, 2.325), (-3.064, -2.615, 2.325), (-2.704, -2.664, 2.35), (-3.075, -2.664, 2.35), (-3.114, -2.664, 2.31), (-3.114, -2.664, 2.0), (-2.664, -2.664, 2.31), (-2.664, -2.664, 2.0), (-3.114, -2.615, 2.0), (-2.664, -2.615, 2.0), (-2.704, -2.615, 2.35), (-3.075, -2.615, 2.35), (-3.114, -2.615, 2.31), (-2.664, -2.615, 2.31), (3.4, -0.4, -9.537e-07), (-4.8, -0.4, -9.537e-07), (3.5, -0.3, -9.537e-07), (3.5, -4.9, -9.537e-07), (-4.9, -4.9, -9.537e-07), (-4.9, -0.3, -9.537e-07), (3.4, -4.8, 0.3), (-4.8, -4.8, 0.3), (3.4, -0.4, 0.3), (-4.8, -0.4, 0.3), (3.5, -0.3, 0.3), (3.5, -4.9, 0.3), (-4.9, -4.9, 0.3), (-4.9, -0.3, 0.3), (-4.003, -3.297, 2.0), (-4.003, -2.485, 2.0), (-4.003, -2.485, 0.0), (-4.003, -3.297, 0.0), (-0.09507, -2.485, 2.0), (-0.09507, -3.297, 2.0), (-0.09507, -3.297, 0.0), (-0.09507, -2.485, 0.0), (-2.099, -2.519, 2.0), (-2.099, -3.264, 2.0), (-2.988, -2.519, 2.0), (-2.988, -3.264, 2.0), (-4.003, -2.485, 1.5), (-4.003, -3.297, 1.5), (-0.09507, -3.297, 1.5), (-0.09507, -2.485, 1.5), (-3.903, -3.264, 2.0), (-3.903, -2.519, 2.0), (-0.1951, -2.519, 2.0), (-0.1951, -3.264, 2.0), (-4.003, -3.297, 2.1), (-4.003, -2.485, 2.1), (-0.09507, -2.485, 2.1), (-0.09507, -3.297, 2.1), (-3.903, -3.264, 2.1), (-3.903, -2.519, 2.1), (-0.1951, -2.519, 2.1), (-0.1951, -3.264, 2.1), (-3.903, -3.297, 2.0), (-3.903, -2.485, 2.0), (-3.903, -2.485, 1.5), (-3.903, -3.297, 1.5), (-0.1951, -2.485, 2.0), (-0.1951, -3.297, 2.0), (-0.1951, -3.297, 1.5), (-0.1951, -2.485, 1.5)], [], [(2, 3, 0, 1), (188, 189, 5, 4), (214, 23, 7, 204), (27, 24, 8, 16), (216, 25, 9, 208), (29, 22, 6, 20), (212, 64, 59, 219), (23, 26, 17, 7), (26, 27, 33, 32), (25, 28, 21, 9), (28, 29, 20, 21), (220, 61, 60, 210), (210, 60, 64, 212), (203, 11, 23, 214), (15, 12, 24, 27), (19, 10, 22, 29), (11, 14, 26, 23), (14, 15, 27, 26), (13, 18, 28, 25), (18, 19, 29, 28), (27, 16, 30, 33), (17, 26, 32, 31), (38, 39, 35, 34), (39, 40, 36, 35), (40, 41, 37, 36), (41, 38, 34, 37), (105, 104, 103, 102), (46, 47, 43, 42), (47, 48, 44, 43), (48, 49, 45, 44), (49, 46, 42, 45), (109, 108, 107, 106), (54, 55, 51, 50), (55, 56, 52, 51), (56, 57, 53, 52), (57, 54, 50, 53), (113, 112, 111, 110), (65, 63, 79, 81), (18, 13, 69, 72), (10, 19, 73, 66), (219, 59, 75, 227), (202, 10, 66, 222), (221, 62, 78, 229), (59, 64, 80, 75), (14, 11, 67, 70), (227, 75, 67, 223), (76, 77, 68, 71), (229, 78, 69, 225), (79, 74, 66, 73), (75, 80, 70, 67), (80, 76, 71, 70), (78, 81, 72, 69), (81, 79, 73, 72), (15, 14, 70, 71), (64, 60, 76, 80), (12, 15, 71, 68), (63, 58, 74, 79), (60, 61, 77, 76), (19, 18, 72, 73), (206, 12, 68, 224), (62, 65, 81, 78), (86, 87, 83, 82), (87, 88, 84, 83), (88, 89, 85, 84), (89, 86, 82, 85), (89, 88, 87, 86), (94, 95, 91, 90), (101, 96, 92, 100), (96, 97, 93, 92), (141, 94, 90, 142), (174, 131, 128, 175), (132, 117, 116, 133), (173, 101, 100, 170), (131, 130, 129, 128), (118, 119, 135, 134), (102, 103, 39, 38), (103, 104, 40, 39), (104, 105, 41, 40), (105, 102, 38, 41), (106, 107, 47, 46), (107, 108, 48, 47), (108, 109, 49, 48), (109, 106, 46, 49), (110, 111, 55, 54), (111, 112, 56, 55), (112, 113, 57, 56), (113, 110, 54, 57), (137, 136, 117, 132), (119, 121, 125, 124), (121, 120, 115, 114), (99, 98, 119, 118), (130, 131, 136, 137), (98, 93, 121, 119), (93, 97, 120, 121), (121, 114, 139, 125), (135, 119, 124, 138), (133, 116, 123, 122), (126, 127, 95, 94), (128, 129, 96, 101), (129, 130, 97, 96), (144, 126, 94, 141), (132, 133, 114, 115), (175, 128, 101, 173), (116, 117, 134, 135), (136, 131, 99, 118), (130, 137, 120, 97), (117, 136, 118, 134), (137, 132, 115, 120), (122, 123, 138, 139), (133, 122, 139, 114), (123, 116, 135, 138), (163, 152, 153, 159), (126, 144, 145, 127), (95, 143, 140, 91), (160, 154, 152, 163), (127, 145, 143, 95), (154, 160, 161, 155), (156, 162, 158, 157), (155, 161, 162, 156), (165, 147, 148, 166), (168, 150, 147, 165), (153, 152, 141, 142), (154, 155, 145, 144), (156, 157, 140, 143), (152, 154, 144, 141), (155, 156, 143, 145), (157, 158, 146, 140), (159, 153, 142, 148), (161, 160, 150, 151), (158, 162, 149, 146), (162, 161, 151, 149), (163, 159, 148, 147), (160, 163, 147, 150), (150, 168, 169, 151), (149, 167, 164, 146), (151, 169, 167, 149), (187, 180, 181, 183), (184, 176, 180, 187), (176, 184, 185, 177), (178, 186, 182, 179), (177, 185, 186, 178), (99, 171, 172, 98), (131, 174, 171, 99), (176, 177, 169, 168), (178, 179, 164, 167), (177, 178, 167, 169), (181, 180, 165, 166), (180, 176, 168, 165), (179, 182, 170, 164), (183, 181, 166, 172), (185, 184, 174, 175), (182, 186, 173, 170), (186, 185, 175, 173), (187, 183, 172, 171), (184, 187, 171, 174), (190, 198, 199, 191), (191, 199, 200, 192), (192, 200, 201, 193), (193, 201, 198, 190), (194, 199, 198, 196), (195, 200, 199, 194), (197, 201, 200, 195), (196, 198, 201, 197), (188, 196, 197, 189), (189, 197, 195, 5), (5, 195, 194, 4), (4, 194, 196, 188), (92, 93, 98, 100), (90, 91, 140, 142), (207, 13, 25, 216), (22, 215, 205, 6), (215, 214, 204, 205), (24, 217, 209, 8), (217, 216, 208, 209), (63, 213, 218, 58), (213, 212, 219, 218), (62, 221, 211, 65), (221, 220, 210, 211), (65, 211, 213, 63), (211, 210, 212, 213), (10, 202, 215, 22), (203, 214, 232, 231), (58, 218, 226, 74), (218, 219, 227, 226), (11, 203, 223, 67), (203, 202, 222, 223), (61, 220, 228, 77), (220, 221, 229, 228), (74, 226, 222, 66), (226, 227, 223, 222), (77, 228, 224, 68), (228, 229, 225, 224), (13, 207, 225, 69), (207, 206, 224, 225), (12, 206, 217, 24), (207, 216, 236, 235), (230, 231, 232, 233), (215, 202, 230, 233), (214, 215, 233, 232), (202, 203, 231, 230), (234, 235, 236, 237), (217, 206, 234, 237), (216, 217, 237, 236), (206, 207, 235, 234)])
me_building_1x1_2___roof_left.polygons.foreach_set('material_index', [4, 1, 0, 0, 0, 0, 1, 0, 0, 0, 0, 1, 1, 0, 0, 0, 0, 0, 0, 0, 0, 0, 2, 2, 2, 2, 2, 2, 2, 2, 2, 2, 2, 2, 2, 2, 2, 0, 0, 0, 0, 0, 0, 0, 0, 0, 0, 0, 0, 0, 0, 0, 0, 0, 0, 0, 0, 0, 0, 0, 0, 0, 0, 0, 0, 0, 2, 2, 2, 2, 2, 2, 2, 2, 2, 2, 2, 2, 2, 2, 2, 2, 2, 2, 2, 2, 2, 2, 2, 2, 2, 2, 2, 2, 2, 2, 2, 2, 2, 2, 2, 2, 2, 2, 2, 2, 2, 2, 2, 2, 2, 2, 2, 2, 2, 2, 2, 2, 2, 2, 2, 2, 2, 2, 2, 2, 2, 2, 2, 2, 2, 2, 2, 2, 2, 2, 2, 2, 2, 2, 2, 2, 2, 2, 2, 2, 2, 2, 2, 2, 2, 2, 2, 2, 2, 0, 0, 0, 0, 0, 0, 0, 0, 0, 0, 0, 0, 2, 2, 0, 0, 0, 0, 0, 1, 1, 1, 1, 1, 1, 0, 0, 0, 0, 0, 0, 0, 0, 0, 0, 0, 0, 0, 0, 0, 0, 3, 0, 0, 0, 3, 0, 0, 0])
_uv = me_building_1x1_2___roof_left.uv_layers.new(name='UVMap')
_uv.uv.foreach_set('vector', [0.8649, 0.75, 0.5136, 0.75, 0.5136, 0.0, 0.8649, 0.0, 0.2, 0.4041, -3.9, 0.4041, -3.9, -0.6508, 0.2, -0.6508, 0.2573, 0.6199, 0.6633, 0.6199, 0.6633, 0.2603, 0.2573, 0.2603, 0.4504, 0.6199, 1.452, 0.6199, 1.452, 0.2603, 0.4504, 0.2603, 0.8514, 0.6199, 0.4454, 0.6199, 0.4454, 0.2603, 0.8514, 0.2603, 0.00606, 0.6199, -0.5013, 0.6199, -0.5013, 0.2603, 0.00606, 0.2603, 0.00606, 0.3756, 0.00606, 0.5543, -0.4513, 0.5543, -0.4513, 0.3756, 0.4987, 0.6199, 1.006, 0.6199, 1.006, 0.2603, 0.4987, 0.2603, 0.00606, 0.5783, 0.4504, 0.5783, 0.4504, 0.4803, -0.2008, 0.4803, 0.4525, 0.6199, -0.5496, 0.6199, -0.5496, 0.2603, 0.4525, 0.2603, 0.4504, 0.6199, 0.00606, 0.6199, 0.00606, 0.2603, 0.4504, 0.2603, 0.4025, 0.3756, 0.4025, 0.5543, -0.5496, 0.5543, -0.5496, 0.3756, 0.4504, 0.3756, 0.4504, 0.5543, 0.00606, 0.5543, 0.00606, 0.3756, 0.2573, 0.2603, 0.6633, 0.2603, 0.6633, 0.1404, 0.2573, 0.1404, 0.4504, 0.2603, 1.452, 0.2603, 1.452, 0.1404, 0.4504, 0.1404, 0.00606, 0.2603, -0.5013, 0.2603, -0.5013, 0.1404, 0.00606, 0.1404, 0.4987, 0.2603, 1.006, 0.2603, 1.006, 0.1404, 0.4987, 0.1404, 0.00606, 0.2603, 0.4504, 0.2603, 0.4504, 0.1404, 0.00606, 0.1404, 0.4525, 0.2603, -0.5496, 0.2603, -0.5496, 0.1404, 0.4525, 0.1404, 0.4504, 0.2603, 0.00606, 0.2603, 0.00606, 0.1404, 0.4504, 0.1404, 0.6633, 0.6199, 0.6633, 0.2603, 0.4588, 0.2603, 0.4588, 0.6199, 0.6633, 0.2603, 0.6633, 0.6199, 0.4588, 0.6199, 0.4588, 0.2603, 0.85, 0.3562, 1.05, 0.3562, 1.05, 0.2603, 0.85, 0.2603, 0.15, 0.3562, -0.05, 0.3562, -0.05, 0.2603, 0.15, 0.2603, 0.05, 0.3562, -0.15, 0.3562, -0.15, 0.2603, 0.05, 0.2603, 0.95, 0.3562, 1.15, 0.3562, 1.15, 0.2603, 0.95, 0.2603, 0.8625, 0.7218, 1.038, 0.7218, 1.038, 0.8057, 0.8625, 0.8057, 0.6, 0.3562, 0.8, 0.3562, 0.8, 0.2603, 0.6, 0.2603, 0.15, 0.3562, -0.05, 0.3562, -0.05, 0.2603, 0.15, 0.2603, 0.8, 0.3562, 0.6, 0.3562, 0.6, 0.2603, 0.8, 0.2603, 0.95, 0.3562, 1.15, 0.3562, 1.15, 0.2603, 0.95, 0.2603, 0.6125, 0.7218, 0.7875, 0.7218, 0.7875, 0.8057, 0.6125, 0.8057, 0.35, 0.3562, 0.55, 0.3562, 0.55, 0.2603, 0.35, 0.2603, 0.15, 0.3562, -0.05, 0.3562, -0.05, 0.2603, 0.15, 0.2603, 0.55, 0.3562, 0.35, 0.3562, 0.35, 0.2603, 0.55, 0.2603, 0.95, 0.3562, 1.15, 0.3562, 1.15, 0.2603, 0.95, 0.2603, 0.3625, 0.7218, 0.5375, 0.7218, 0.5375, 0.8057, 0.3625, 0.8057, 0.4504, 0.2603, 0.00606, 0.2603, 0.00606, 0.2842, 0.4504, 0.2842, 0.4504, 0.2603, 1.452, 0.2603, 1.452, 0.2842, 0.4504, 0.2842, 0.4987, 0.2603, 1.006, 0.2603, 1.006, 0.2842, 0.4987, 0.2842, 0.2407, 0.2603, 0.6133, 0.2603, 0.6133, 0.2842, 0.2407, 0.2842, 0.8514, 0.2603, 0.4454, 0.2603, 0.4454, 0.2842, 0.8514, 0.2842, 0.868, 0.2603, 0.4954, 0.2603, 0.4954, 0.2842, 0.868, 0.2842, 0.5487, 0.2603, 1.006, 0.2603, 1.006, 0.2842, 0.5487, 0.2842, 0.00606, 0.2603, -0.5013, 0.2603, -0.5013, 0.2842, 0.00606, 0.2842, 0.5487, 0.3756, 0.5487, 0.5543, 0.4987, 0.5783, 0.4987, 0.3836, 0.4504, 0.5543, 1.402, 0.5543, 1.452, 0.5783, 0.4504, 0.5783, 0.4025, 0.6765, 0.4025, 0.4978, 0.4525, 0.4738, 0.4525, 0.6685, 0.00606, 0.4978, -0.4513, 0.4978, -0.5013, 0.4738, 0.00606, 0.4738, 0.5487, 0.5543, 1.006, 0.5543, 1.006, 0.5783, 0.4987, 0.5783, 0.00606, 0.5543, 0.4504, 0.5543, 0.4504, 0.5783, 0.00606, 0.5783, 0.4025, 0.4978, -0.5496, 0.4978, -0.5496, 0.4738, 0.4525, 0.4738, 0.4504, 0.4978, 0.00606, 0.4978, 0.00606, 0.4738, 0.4504, 0.4738, 0.4504, 0.2603, 0.00606, 0.2603, 0.00606, 0.2842, 0.4504, 0.2842, 0.00606, 0.2603, 0.4504, 0.2603, 0.4504, 0.2842, 0.00606, 0.2842, 0.4525, 0.2603, -0.5496, 0.2603, -0.5496, 0.2842, 0.4525, 0.2842, 0.00606, 0.2603, -0.4513, 0.2603, -0.4513, 0.2842, 0.00606, 0.2842, 0.4504, 0.2603, 1.402, 0.2603, 1.402, 0.2842, 0.4504, 0.2842, 0.00606, 0.2603, 0.4504, 0.2603, 0.4504, 0.2842, 0.00606, 0.2842, 0.2573, 0.2603, 0.6633, 0.2603, 0.6633, 0.2842, 0.2573, 0.2842, 0.4025, 0.2603, -0.5496, 0.2603, -0.5496, 0.2842, 0.4025, 0.2842, 0.65, 0.3562, 0.85, 0.3562, 0.85, 0.2603, 0.65, 0.2603, 0.05, 0.3562, 0.25, 0.3562, 0.25, 0.2603, 0.05, 0.2603, 0.85, 0.3562, 0.65, 0.3562, 0.65, 0.2603, 0.85, 0.2603, 0.25, 0.3562, 0.05, 0.3562, 0.05, 0.2603, 0.25, 0.2603, 0.25, 0.5719, 0.25, 0.6678, 0.05, 0.6678, 0.05, 0.5719, 0.1553, 0.3322, -0.04474, 0.3322, -0.04474, 0.2603, 0.1553, 0.2603, 0.6603, 0.3322, 0.8553, 0.3322, 0.8553, 0.2603, 0.6603, 0.2603, 0.9553, 0.3322, 1.155, 0.3322, 1.155, 0.2603, 0.9553, 0.2603, 0.5433, 0.3322, 0.2553, 0.3322, 0.2553, 0.2603, 0.5433, 0.2603, 0.1428, 0.3526, 0.1428, 0.5829, -0.03224, 0.5769, -0.03224, 0.3526, 0.8428, 0.3382, 0.6728, 0.3382, 0.6728, 0.2603, 0.8428, 0.2603, 0.1926, 0.3322, 0.6603, 0.3322, 0.6603, 0.2603, 0.1926, 0.2603, 0.1428, 0.5829, 0.1553, 0.6643, -0.03224, 0.6643, -0.03224, 0.5769, 0.5779, 0.3322, 0.5779, 0.2603, 0.7447, 0.2603, 0.7447, 0.3322, 0.8625, 0.3621, 1.038, 0.3621, 1.05, 0.3562, 0.85, 0.3562, 0.0375, 0.3262, 0.0375, 0.2423, 0.05, 0.2363, 0.05, 0.3322, 0.0375, 0.7218, -0.1375, 0.7218, -0.15, 0.7158, 0.05, 0.7158, 0.8625, 0.7218, 0.8625, 0.8057, 0.85, 0.8117, 0.85, 0.7158, 0.6125, 0.3262, 0.7875, 0.3262, 0.8, 0.3322, 0.6, 0.3322, 0.7875, 0.3262, 0.7875, 0.2423, 0.8, 0.2363, 0.8, 0.3322, 0.7875, 0.7218, 0.6125, 0.7218, 0.6, 0.7158, 0.8, 0.7158, 0.6125, 0.7218, 0.6125, 0.8057, 0.6, 0.8117, 0.6, 0.7158, 0.3625, 0.3262, 0.5375, 0.3262, 0.55, 0.3322, 0.35, 0.3322, 0.5375, 0.3262, 0.5375, 0.2423, 0.55, 0.2363, 0.55, 0.3322, 0.5375, 0.7218, 0.3625, 0.7218, 0.35, 0.7158, 0.55, 0.7158, 0.3625, 0.7218, 0.3625, 0.8057, 0.35, 0.8117, 0.35, 0.7158, 0.5779, 0.6643, 0.5779, 0.5829, 0.7572, 0.5829, 0.7572, 0.6643, 0.6603, 0.2603, 0.8553, 0.2603, 0.8553, -0.2368, 0.6603, -0.2368, 0.5779, 0.2603, 0.5779, 0.3322, 0.7447, 0.3322, 0.7447, 0.2603, 0.1553, 0.3322, 0.1553, 0.2603, 0.5779, 0.2603, 0.5779, 0.3322, 0.1553, 0.6643, 0.1428, 0.5829, 0.5779, 0.5829, 0.5779, 0.6643, 0.1553, 0.5769, 0.1553, 0.6703, 0.5779, 0.6703, 0.5779, 0.5769, 0.1553, 0.2603, 0.1553, 0.3322, 0.5779, 0.3322, 0.5779, 0.2603, 0.5779, 0.2603, 0.7447, 0.2603, 0.7447, -0.2368, 0.5779, -0.2368, 0.7447, 0.2603, 0.5779, 0.2603, 0.5779, -0.2368, 0.7447, -0.2368, 0.8428, 0.2603, 0.6728, 0.2603, 0.6728, -0.2308, 0.8428, -0.2308, 0.1428, 0.3382, -0.03224, 0.3382, -0.04474, 0.3322, 0.1553, 0.3322, 0.9678, 0.5769, 0.9678, 0.6643, 0.9553, 0.6703, 0.9553, 0.5769, 0.9678, 0.6643, 1.155, 0.6643, 1.155, 0.6703, 0.9553, 0.6703, 0.1428, 0.5208, 0.1428, 0.3886, 0.1553, 0.3827, 0.1553, 0.5208, 0.7572, 0.3382, 0.7572, 0.2603, 0.7447, 0.2603, 0.7447, 0.3322, 0.1926, 0.3382, 0.6603, 0.3382, 0.6603, 0.3322, 0.1926, 0.3322, 0.7572, 0.2603, 0.7572, 0.3382, 0.7447, 0.3322, 0.7447, 0.2603, 0.5779, 0.3382, 0.1428, 0.3382, 0.1553, 0.3322, 0.5779, 0.3322, 0.1553, 0.6643, 0.5779, 0.6643, 0.5779, 0.6703, 0.1553, 0.6703, 0.7572, 0.3382, 0.5779, 0.3382, 0.5779, 0.3322, 0.7447, 0.3322, 0.5779, 0.6643, 0.7572, 0.6643, 0.7447, 0.6703, 0.5779, 0.6703, 0.7572, 0.6643, 0.7572, 0.5829, 0.7447, 0.5769, 0.7447, 0.6703, 0.7572, 0.2603, 0.7572, -0.2308, 0.7447, -0.2368, 0.7447, 0.2603, 0.7572, 0.7282, 0.7572, 1.219, 0.7447, 1.219, 0.7447, 0.7222, 0.5648, 0.3347, 0.5433, 0.3347, 0.5433, 0.2603, 0.5648, 0.2603, 0.1428, 0.3886, 0.1428, 0.5208, -0.03224, 0.5208, -0.03224, 0.3886, 0.2553, 0.3322, 0.5433, 0.3322, 0.5433, 0.2603, 0.2553, 0.2603, 0.1479, 0.5311, 0.1479, 0.5208, 0.1678, 0.5208, 0.1678, 0.5311, 0.2678, 0.3382, 0.5433, 0.3382, 0.5433, 0.3322, 0.2553, 0.3322, 0.1479, 0.5208, 0.1479, 0.5311, -0.03742, 0.5311, -0.03742, 0.5208, 0.5433, 0.3347, 0.5648, 0.3347, 0.5648, 0.2603, 0.5433, 0.2603, 0.5433, 0.3442, 0.5648, 0.3442, 0.5648, 0.3347, 0.5433, 0.3347, 0.1679, 0.3322, -0.4352, 0.3322, -0.4352, 0.2603, 0.1679, 0.2603, 0.1428, 0.3408, 0.1428, 0.05159, 0.1553, 0.05159, 0.1553, 0.3408, 0.1678, 0.2603, 0.1678, 0.3347, 0.1553, 0.3322, 0.1553, 0.2603, 0.1479, 0.3442, -0.03742, 0.3442, -0.03224, 0.3382, 0.1428, 0.3382, 0.9428, 0.3347, 0.9428, 0.2603, 0.9553, 0.2603, 0.9553, 0.3322, 0.1678, 0.3347, 0.1479, 0.3442, 0.1428, 0.3382, 0.1553, 0.3322, 0.9626, 0.3442, 0.9428, 0.3347, 0.9553, 0.3322, 0.9678, 0.3382, 0.9428, 0.5208, 0.9428, 0.5311, 0.9553, 0.5311, 0.9553, 0.5208, 0.1678, 0.5311, 0.1678, 0.5208, 0.1553, 0.5208, 0.1553, 0.5311, 0.9626, 0.3442, 1.148, 0.3442, 1.143, 0.3382, 0.9678, 0.3382, 0.9428, 0.2603, 0.9428, 0.3347, 0.9553, 0.3322, 0.9553, 0.2603, 0.9428, 0.3347, 0.9626, 0.3442, 0.9678, 0.3382, 0.9553, 0.3322, 0.1678, 0.3347, 0.1678, 0.2603, 0.1553, 0.2603, 0.1553, 0.3322, 0.1479, 0.3442, 0.1678, 0.3347, 0.1553, 0.3322, 0.1428, 0.3382, 0.1428, 0.5311, 0.1428, 0.8203, -0.03224, 0.8203, -0.03224, 0.5311, 0.5648, 0.3322, 1.168, 0.3322, 1.168, 0.2603, 0.5648, 0.2603, 0.9678, 0.5311, 0.9678, 0.8203, 0.9553, 0.8203, 0.9553, 0.5311, 0.1926, 0.3347, 0.1679, 0.3347, 0.1679, 0.2603, 0.1926, 0.2603, 0.1479, 0.3526, 0.1479, 0.3408, 0.1678, 0.3408, 0.1678, 0.3526, 0.1479, 0.3408, 0.1479, 0.3526, -0.03742, 0.3526, -0.03742, 0.3408, 0.1679, 0.3347, 0.1926, 0.3347, 0.1926, 0.2603, 0.1679, 0.2603, 0.1679, 0.3442, 0.1926, 0.3442, 0.1926, 0.3347, 0.1679, 0.3347, 0.6603, 0.3322, 0.1926, 0.3322, 0.1926, 0.2603, 0.6603, 0.2603, 0.1428, 0.5829, 0.1428, 0.3526, 0.1553, 0.3526, 0.1553, 0.5769, 0.1479, 0.3442, -0.03742, 0.3442, -0.03224, 0.3382, 0.1428, 0.3382, 0.9428, 0.3347, 0.9428, 0.2603, 0.9553, 0.2603, 0.9553, 0.3322, 0.9626, 0.3442, 0.9428, 0.3347, 0.9553, 0.3322, 0.9678, 0.3382, 0.1678, 0.2603, 0.1678, 0.3347, 0.1553, 0.3322, 0.1553, 0.2603, 0.1678, 0.3347, 0.1479, 0.3442, 0.1428, 0.3382, 0.1553, 0.3322, 0.9428, 0.3408, 0.9428, 0.3526, 0.9553, 0.3526, 0.9553, 0.3408, 0.1678, 0.3526, 0.1678, 0.3408, 0.1553, 0.3408, 0.1553, 0.3526, 0.9626, 0.3442, 1.148, 0.3442, 1.143, 0.3382, 0.9678, 0.3382, 0.9428, 0.2603, 0.9428, 0.3347, 0.9553, 0.3322, 0.9553, 0.2603, 0.9428, 0.3347, 0.9626, 0.3442, 0.9678, 0.3382, 0.9553, 0.3322, 0.1678, 0.3347, 0.1678, 0.2603, 0.1553, 0.2603, 0.1553, 0.3322, 0.1479, 0.3442, 0.1678, 0.3347, 0.1553, 0.3322, 0.1428, 0.3382, 0.35, 0.7397, 0.35, 0.8117, -1.95, 0.8117, -1.95, 0.7397, 0.25, 0.7397, 0.25, 0.8117, -3.95, 0.8117, -3.95, 0.7397, 0.05, 0.7397, 0.05, 0.8117, 2.35, 0.8117, 2.35, 0.7397, 0.05, 0.7397, 0.05, 0.8117, 4.25, 0.8117, 4.25, 0.7397, 0.2, 0.3082, 0.25, 0.2842, 0.25, 1.387, 0.2, 1.363, 0.1, 0.3082, 0.05, 0.2842, 4.25, 0.2842, 4.2, 0.3082, 0.1, 0.4041, 0.05, 0.4281, 0.05, -0.6747, 0.1, -0.6508, 0.2, 0.4041, 0.25, 0.4281, -3.95, 0.4281, -3.9, 0.4041, 0.2, 0.7397, 0.2, 0.8117, -3.9, 0.8117, -3.9, 0.7397, 0.3, 0.7397, 0.3, 0.8117, -1.9, 0.8117, -1.9, 0.7397, 0.1, 0.7397, 0.1, 0.8117, 4.2, 0.8117, 4.2, 0.7397, 0.1, 0.7397, 0.1, 0.8117, 2.3, 0.8117, 2.3, 0.7397, 0.9553, 0.6703, 1.155, 0.6703, 1.155, 0.5769, 0.9553, 0.5769, 0.1553, 0.3827, -0.04474, 0.3827, -0.04474, 0.5208, 0.1553, 0.5208, 0.8514, 0.2603, 0.4454, 0.2603, 0.4454, 0.1404, 0.8514, 0.1404, 0.4454, 0.6199, 0.8514, 0.6199, 0.8514, 0.2603, 0.4454, 0.2603, 0.8514, 0.6199, 1.257, 0.6199, 1.257, 0.2603, 0.8514, 0.2603, 0.6633, 0.6199, 0.2573, 0.6199, 0.2573, 0.2603, 0.6633, 0.2603, 0.2573, 0.6199, -0.1486, 0.6199, -0.1486, 0.2603, 0.2573, 0.2603, 0.00606, 0.4978, 0.00606, 0.6765, -0.4513, 0.6765, -0.4513, 0.4978, 0.00606, 0.6765, 0.00606, 0.8551, -0.4513, 0.8551, -0.4513, 0.6765, 0.4025, 0.4978, 0.4025, 0.6765, -0.5496, 0.6765, -0.5496, 0.4978, 0.4025, 0.6765, 0.4025, 0.8551, -0.5496, 0.8551, -0.5496, 0.6765, 0.4504, 0.4978, 0.4504, 0.6765, 0.00606, 0.6765, 0.00606, 0.4978, 0.4504, 0.6765, 0.4504, 0.8551, 0.00606, 0.8551, 0.00606, 0.6765, 0.4454, 0.2603, 0.8514, 0.2603, 0.8514, 0.1404, 0.4454, 0.1404, 0.4987, 0.2603, 0.4987, 0.1404, 0.5487, 0.1404, 0.5487, 0.2603, 0.4954, 0.2603, 0.868, 0.2603, 0.868, 0.2842, 0.4954, 0.2842, 0.868, 0.2603, 1.241, 0.2603, 1.241, 0.2842, 0.868, 0.2842, 0.6633, 0.2603, 0.2573, 0.2603, 0.2573, 0.2842, 0.6633, 0.2842, 0.2573, 0.2603, -0.1486, 0.2603, -0.1486, 0.2842, 0.2573, 0.2842, 0.6133, 0.2603, 0.2407, 0.2603, 0.2407, 0.2842, 0.6133, 0.2842, 0.2407, 0.2603, -0.132, 0.2603, -0.132, 0.2842, 0.2407, 0.2842, 0.5487, 0.4978, 0.5487, 0.6765, 0.4987, 0.6685, 0.4987, 0.4738, 0.5487, 0.6765, 0.5487, 0.8551, 0.4987, 0.8631, 0.4987, 0.6685, 0.4025, 0.5543, 0.4025, 0.3756, 0.4525, 0.3836, 0.4525, 0.5783, 0.4025, 0.3756, 0.4025, 0.197, 0.4525, 0.189, 0.4525, 0.3836, 0.4454, 0.2603, 0.8514, 0.2603, 0.8514, 0.2842, 0.4454, 0.2842, 0.8514, 0.2603, 1.257, 0.2603, 1.257, 0.2842, 0.8514, 0.2842, 0.6633, 0.2603, 0.2573, 0.2603, 0.2573, 0.1404, 0.6633, 0.1404, 0.4525, 0.2603, 0.4525, 0.1404, 0.4025, 0.1404, 0.4025, 0.2603, 0.8514, 0.2603, 1.257, 0.2603, 1.257, 0.1404, 0.8514, 0.1404, 0.4987, 0.6199, 0.4987, 0.7397, 0.5487, 0.7397, 0.5487, 0.6199, 0.4987, 0.3836, 0.4987, 0.189, 0.5487, 0.189, 0.5487, 0.3836, 0.4987, 0.6685, 0.4987, 0.8631, 0.5487, 0.8631, 0.5487, 0.6685, 0.2573, 0.2603, -0.1486, 0.2603, -0.1486, 0.1404, 0.2573, 0.1404, 0.4525, 0.6199, 0.4525, 0.7397, 0.4025, 0.7397, 0.4025, 0.6199, 0.4525, 0.6685, 0.4525, 0.8631, 0.4025, 0.8631, 0.4025, 0.6685, 0.4525, 0.3836, 0.4525, 0.189, 0.4025, 0.189, 0.4025, 0.3836])
me_building_1x1_2___roof_left.materials.append(mat_bricks_1_b4_red)
me_building_1x1_2___roof_left.materials.append(mat_concrete_1_b4)
me_building_1x1_2___roof_left.materials.append(mat_metal_1_r3_aluminium)
me_building_1x1_2___roof_left.materials.append(mat_glass_1)
me_building_1x1_2___roof_left.materials.append(mat_door1)
me_building_1x1_2___roof_left.use_remesh_preserve_volume = False
me_building_1x1_2___roof_left.use_remesh_preserve_attributes = False
me_building_1x1_2___roof_left.use_mirror_vertex_groups = False
me_building_1x1_2___roof_left.update()
me_building_1x1_2___middle_left = bpy.data.meshes.new('building 1x1 2 - middle left')
me_building_1x1_2___middle_left.from_pydata([(3.5, -4.9, 2.5), (3.5, -0.3, 2.5), (-4.9, -0.3, 2.5), (-4.9, -4.9, 2.5), (3.5, -4.9, 0.0), (3.5, -0.3, 0.0), (-4.9, -0.3, 0.0), (-4.9, -4.9, 0.0), (3.5, -0.3, 0.8), (3.5, -0.3, 1.8), (-4.9, -0.3, 1.8), (-4.9, -0.3, 0.8), (-4.9, -4.9, 0.8), (-4.9, -4.9, 1.8), (3.5, -4.9, 1.8), (3.5, -4.9, 0.8), (3.5, -4.4, 2.5), (3.5, -2.8, 2.5), (3.5, -1.2, 2.5), (3.5, -4.4, 0.0), (3.5, -2.8, 0.0), (3.5, -1.2, 0.0), (3.5, -4.4, 1.8), (3.5, -2.8, 1.8), (3.5, -1.2, 1.8), (3.5, -4.4, 0.8), (3.5, -2.8, 0.8), (3.5, -1.2, 0.8), (3.5, -4.0, 2.5), (3.5, -4.0, 0.0), (3.5, -4.0, 1.8), (3.5, -4.0, 0.8), (3.5, -2.4, 2.5), (3.5, -2.4, 0.0), (3.5, -2.4, 1.8), (3.5, -2.4, 0.8), (3.4, -4.4, 1.8), (3.4, -2.8, 1.8), (3.4, -4.4, 0.8), (3.4, -2.8, 0.8), (3.4, -4.0, 1.8), (3.4, -4.0, 0.8), (3.4, -2.4, 1.8), (3.4, -2.4, 0.8), (3.5, -0.8, 2.5), (3.5, -0.8, 0.0), (3.5, -0.8, 1.8), (3.5, -0.8, 0.8), (3.4, -1.2, 1.8), (3.4, -1.2, 0.8), (3.4, -0.8, 1.8), (3.4, -0.8, 0.8), (-4.9, -0.3, 0.7), (3.5, -4.9, 0.7), (3.5, -0.3, 0.7), (-4.9, -4.9, 0.7), (3.5, -1.2, 0.7), (3.5, -2.8, 0.7), (3.5, -4.4, 0.7), (3.5, -4.0, 0.7), (3.5, -2.4, 0.7), (3.5, -0.8, 0.7), (3.6, -4.4, 0.8), (3.6, -2.8, 0.8), (3.6, -1.2, 0.8), (3.6, -4.0, 0.8), (3.6, -2.4, 0.8), (3.6, -0.8, 0.8), (3.6, -1.2, 0.7), (3.6, -2.8, 0.7), (3.6, -4.4, 0.7), (3.6, -4.0, 0.7), (3.6, -2.4, 0.7), (3.6, -0.8, 0.7), (0.7, -4.9, 2.5), (0.3, -4.9, 2.5), (0.7, -4.9, 0.0), (0.3, -4.9, 0.0), (0.3, -4.9, 1.8), (0.7, -4.9, 1.8), (0.3, -4.9, 0.8), (0.7, -4.9, 0.8), (0.3, -4.9, 0.7), (0.7, -4.9, 0.7), (0.3, -4.8, 1.8), (0.7, -4.8, 1.8), (0.3, -4.8, 0.8), (0.7, -4.8, 0.8), (0.3, -0.3, 2.5), (0.7, -0.3, 2.5), (0.3, -0.3, 0.0), (0.7, -0.3, 0.0), (0.7, -0.3, 1.8), (0.3, -0.3, 1.8), (0.7, -0.3, 0.8), (0.3, -0.3, 0.8), (0.7, -0.3, 0.7), (0.3, -0.3, 0.7), (0.7, -0.4, 1.8), (0.3, -0.4, 1.8), (0.7, -0.4, 0.8), (0.3, -0.4, 0.8), (-4.9, -3.2, 2.5), (-4.9, -1.8, 2.5), (-4.9, -3.2, 0.0), (-4.9, -1.8, 0.0), (-4.9, -1.8, 2.2), (-4.9, -3.2, 2.2), (-4.9, -1.8, 1.8), (-4.9, -3.2, 1.8), (-4.9, -1.8, 0.7), (-4.9, -3.2, 0.7), (-4.9, -2.8, 2.5), (-4.9, -2.189, 2.5), (-4.9, -2.8, 0.0), (-4.9, -2.189, 0.0), (-4.9, -2.189, 2.2), (-4.9, -2.8, 2.2), (-4.9, -2.189, 1.8), (-4.9, -2.8, 1.8), (-4.9, -2.189, 0.7), (-4.9, -2.8, 0.7), (-4.8, -1.8, 2.2), (-4.8, -3.2, 2.2), (-4.8, -1.8, 1.8), (-4.8, -3.2, 1.8), (-4.8, -2.189, 2.2), (-4.8, -2.8, 2.2), (-4.8, -2.189, 1.8), (-4.8, -2.8, 1.8)], [], [(97, 90, 6, 52), (83, 76, 4, 53), (58, 53, 4, 19), (111, 104, 7, 55), (88, 93, 10, 2), (93, 95, 11, 10), (74, 79, 14, 0), (79, 81, 15, 14), (16, 0, 14, 22), (22, 14, 15, 25), (102, 107, 13, 3), (107, 109, 12, 13), (61, 56, 21, 45), (60, 57, 20, 33), (59, 58, 19, 29), (44, 18, 24, 46), (32, 17, 23, 34), (28, 16, 22, 30), (26, 35, 43, 39), (35, 34, 42, 43), (57, 59, 29, 20), (17, 28, 30, 23), (23, 30, 31, 26), (56, 60, 33, 21), (18, 32, 34, 24), (24, 34, 35, 27), (42, 37, 39, 43), (40, 36, 38, 41), (34, 23, 37, 42), (31, 30, 40, 41), (25, 31, 41, 38), (30, 22, 36, 40), (22, 25, 38, 36), (23, 26, 39, 37), (61, 45, 5, 54), (44, 46, 9, 1), (47, 8, 9, 46), (50, 48, 49, 51), (47, 46, 50, 51), (27, 47, 51, 49), (46, 24, 48, 50), (24, 27, 49, 48), (95, 97, 52, 11), (81, 83, 53, 15), (25, 15, 53, 58), (109, 111, 55, 12), (56, 61, 73, 68), (57, 60, 72, 69), (58, 59, 71, 70), (26, 31, 59, 57), (27, 35, 60, 56), (47, 61, 54, 8), (67, 64, 68, 73), (66, 63, 69, 72), (65, 62, 70, 71), (61, 47, 67, 73), (60, 35, 66, 72), (59, 31, 65, 71), (25, 58, 70, 62), (26, 57, 69, 63), (27, 56, 68, 64), (47, 27, 64, 67), (35, 26, 63, 66), (31, 25, 62, 65), (55, 7, 77, 82), (82, 77, 76, 83), (3, 13, 78, 75), (75, 78, 79, 74), (13, 12, 80, 78), (81, 79, 85, 87), (12, 55, 82, 80), (80, 82, 83, 81), (84, 86, 87, 85), (78, 80, 86, 84), (80, 81, 87, 86), (79, 78, 84, 85), (54, 5, 91, 96), (96, 91, 90, 97), (1, 9, 92, 89), (89, 92, 93, 88), (9, 8, 94, 92), (95, 93, 99, 101), (8, 54, 96, 94), (94, 96, 97, 95), (98, 100, 101, 99), (92, 94, 100, 98), (94, 95, 101, 100), (93, 92, 98, 99), (52, 6, 105, 110), (121, 114, 104, 111), (2, 10, 106, 103), (112, 117, 107, 102), (10, 11, 108, 106), (118, 116, 126, 128), (11, 52, 110, 108), (119, 121, 111, 109), (110, 105, 115, 120), (120, 115, 114, 121), (103, 106, 116, 113), (113, 116, 117, 112), (117, 119, 129, 127), (116, 118, 119, 117), (108, 110, 120, 118), (118, 120, 121, 119), (127, 129, 125, 123), (122, 124, 128, 126), (108, 118, 128, 124), (116, 106, 122, 126), (109, 107, 123, 125), (106, 108, 124, 122), (119, 109, 125, 129), (107, 117, 127, 123)])
me_building_1x1_2___middle_left.polygons.foreach_set('material_index', [0, 0, 0, 0, 0, 0, 0, 0, 0, 0, 0, 0, 0, 0, 0, 0, 0, 0, 0, 0, 0, 0, 0, 0, 0, 0, 1, 1, 0, 0, 0, 0, 0, 0, 0, 0, 0, 1, 0, 0, 0, 0, 0, 0, 0, 0, 0, 0, 0, 0, 0, 0, 0, 0, 0, 0, 0, 0, 0, 0, 0, 0, 0, 0, 0, 0, 0, 0, 0, 0, 0, 0, 1, 0, 0, 0, 0, 0, 0, 0, 0, 0, 0, 0, 1, 0, 0, 0, 0, 0, 0, 0, 0, 0, 0, 0, 0, 0, 0, 0, 0, 0, 0, 0, 1, 1, 0, 0, 0, 0, 0, 0])
_uv = me_building_1x1_2___middle_left.uv_layers.new(name='UVMap')
_uv.uv.foreach_set('vector', [0.65, 0.35, 0.65, 0.0, -1.95, 0.0, -1.95, 0.35, 0.85, 0.35, 0.85, 0.0, 2.25, 0.0, 2.25, 0.35, 0.3, 0.35, 0.05, 0.35, 0.05, 0.0, 0.3, 0.0, 0.9, 0.35, 0.9, 0.0, 0.05, 0.0, 0.05, 0.35, 0.65, 0.25, 0.65, -0.1, -1.95, -0.1, -1.95, 0.25, 0.65, 0.9, 0.65, 0.4, -1.95, 0.4, -1.95, 0.9, 0.85, 0.25, 0.85, -0.1, 2.25, -0.1, 2.25, 0.25, 0.85, 0.9, 0.85, 0.4, 2.25, 0.4, 2.25, 0.9, 0.3, 0.25, 0.05, 0.25, 0.05, -0.1, 0.3, -0.1, 0.3, 0.9, 0.05, 0.9, 0.05, 0.4, 0.3, 0.4, 0.9, 0.25, 0.9, 0.1, 0.05, -0.1, 0.05, 0.25, 0.9, 0.1, 0.9, -0.1, 0.05, -0.6, 0.05, -0.1, 0.1, 0.35, -0.1, 0.35, -0.1, 0.0, 0.1, 0.0, 0.3, 0.35, 0.1, 0.35, 0.1, 0.0, 0.3, 0.0, 0.5, 0.35, 0.3, 0.35, 0.3, 0.0, 0.5, 0.0, 0.1, 0.25, -0.1, 0.25, -0.1, -0.1, 0.1, -0.1, 0.3, 0.25, 0.1, 0.25, 0.1, -0.1, 0.3, -0.1, 0.5, 0.25, 0.3, 0.25, 0.3, -0.1, 0.5, -0.1, 0.25, 0.1, 0.25, 0.3, 0.2, 0.3, 0.2, 0.1, 0.25, 0.4, 0.25, 0.9, 0.2, 0.9, 0.2, 0.4, 0.1, 0.35, -0.5, 0.35, -0.5, 0.0, 0.1, 0.0, 0.1, 0.25, -0.5, 0.25, -0.5, -0.1, 0.1, -0.1, 0.1, 0.9, -0.5, 0.9, -0.5, 0.4, 0.1, 0.4, 0.9, 0.35, 0.3, 0.35, 0.3, 0.0, 0.9, 0.0, 0.9, 0.25, 0.3, 0.25, 0.3, -0.1, 0.9, -0.1, 0.9, 0.9, 0.3, 0.9, 0.3, 0.4, 0.9, 0.4, 0.3, 0.9, 0.1, 0.9, 0.1, 0.4, 0.3, 0.4, 0.5, 0.9, 0.3, 0.9, 0.3, 0.4, 0.5, 0.4, 0.25, 0.3, 0.25, 0.1, 0.2, 0.1, 0.2, 0.3, 0.25, 0.4, 0.25, 0.9, 0.2, 0.9, 0.2, 0.4, 0.25, 0.3, 0.25, 0.5, 0.2, 0.5, 0.2, 0.3, 0.25, 0.5, 0.25, 0.3, 0.2, 0.3, 0.2, 0.5, 0.25, 0.9, 0.25, 0.4, 0.2, 0.4, 0.2, 0.9, 0.25, 0.9, 0.25, 0.4, 0.2, 0.4, 0.2, 0.9, 0.1, 0.35, 0.1, 0.0, 0.35, 0.0, 0.35, 0.35, 0.1, 0.25, 0.1, -0.1, 0.35, -0.1, 0.35, 0.25, 0.1, 0.4, 0.35, 0.4, 0.35, 0.9, 0.1, 0.9, 0.1, 0.9, -0.1, 0.9, -0.1, 0.4, 0.1, 0.4, 0.25, 0.4, 0.25, 0.9, 0.2, 0.9, 0.2, 0.4, 0.25, 0.9, 0.25, 1.1, 0.2, 1.1, 0.2, 0.9, 0.25, 0.1, 0.25, -0.1, 0.2, -0.1, 0.2, 0.1, 0.25, 0.9, 0.25, 0.4, 0.2, 0.4, 0.2, 0.9, 0.65, 0.4, 0.65, 0.35, -1.95, 0.35, -1.95, 0.4, 0.85, 0.4, 0.85, 0.35, 2.25, 0.35, 2.25, 0.4, 0.3, 0.4, 0.05, 0.4, 0.05, 0.35, 0.3, 0.35, 0.9, 0.9, 0.9, 0.35, 0.05, 0.35, 0.05, 0.4, 0.25, 0.9, 0.25, 1.1, 0.3, 1.1, 0.3, 0.9, 0.25, 0.1, 0.25, 0.3, 0.3, 0.3, 0.3, 0.1, 0.25, 0.3, 0.25, 0.5, 0.3, 0.5, 0.3, 0.3, 0.1, 0.4, -0.5, 0.4, -0.5, 0.35, 0.1, 0.35, 0.9, 0.4, 0.3, 0.4, 0.3, 0.35, 0.9, 0.35, 0.1, 0.4, 0.1, 0.35, 0.35, 0.35, 0.35, 0.4, 0.1, 0.4, -0.1, 0.4, -0.1, 0.35, 0.1, 0.35, 0.3, 0.4, 0.1, 0.4, 0.1, 0.35, 0.3, 0.35, 0.5, 0.4, 0.3, 0.4, 0.3, 0.35, 0.5, 0.35, 0.25, 0.35, 0.25, 0.4, 0.3, 0.4, 0.3, 0.35, 0.25, 0.35, 0.25, 0.4, 0.3, 0.4, 0.3, 0.35, 0.25, 0.35, 0.25, 0.4, 0.3, 0.4, 0.3, 0.35, 0.25, 0.4, 0.25, 0.35, 0.3, 0.35, 0.3, 0.4, 0.25, 0.4, 0.25, 0.35, 0.3, 0.35, 0.3, 0.4, 0.25, 0.4, 0.25, 0.35, 0.3, 0.35, 0.3, 0.4, 0.25, 0.1, 0.25, -0.1, 0.3, -0.1, 0.3, 0.1, 0.25, 0.3, 0.25, 0.1, 0.3, 0.1, 0.3, 0.3, 0.25, 0.5, 0.25, 0.3, 0.3, 0.3, 0.3, 0.5, 0.05, 0.35, 0.05, 0.0, 2.65, 0.0, 2.65, 0.35, 0.65, 0.35, 0.65, 0.0, 0.85, 0.0, 0.85, 0.35, 0.05, 0.25, 0.05, -0.1, 2.65, -0.1, 2.65, 0.25, 0.65, 0.25, 0.65, -0.1, 0.85, -0.1, 0.85, 0.25, 0.05, 0.9, 0.05, 0.4, 2.65, 0.4, 2.65, 0.9, 0.05, 0.4, 0.05, 0.9, 0.1, 0.9, 0.1, 0.4, 0.05, 0.4, 0.05, 0.35, 2.65, 0.35, 2.65, 0.4, 0.65, 0.4, 0.65, 0.35, 0.85, 0.35, 0.85, 0.4, 0.65, 0.9, 0.65, 0.4, 0.85, 0.4, 0.85, 0.9, 0.05, 0.9, 0.05, 0.4, 0.1, 0.4, 0.1, 0.9, 0.65, 0.05, 0.85, 0.05, 0.85, 0.1, 0.65, 0.1, 0.85, 0.05, 0.65, 0.05, 0.65, 0.1, 0.85, 0.1, 0.25, 0.35, 0.25, 0.0, -1.15, 0.0, -1.15, 0.35, 0.85, 0.35, 0.85, 0.0, 0.65, 0.0, 0.65, 0.35, 0.25, 0.25, 0.25, -0.1, -1.15, -0.1, -1.15, 0.25, 0.85, 0.25, 0.85, -0.1, 0.65, -0.1, 0.65, 0.25, 0.25, 0.9, 0.25, 0.4, -1.15, 0.4, -1.15, 0.9, 0.35, 0.4, 0.35, 0.9, 0.3, 0.9, 0.3, 0.4, 0.25, 0.4, 0.25, 0.35, -1.15, 0.35, -1.15, 0.4, 0.85, 0.4, 0.85, 0.35, 0.65, 0.35, 0.65, 0.4, 0.85, 0.9, 0.85, 0.4, 0.65, 0.4, 0.65, 0.9, 0.35, 0.9, 0.35, 0.4, 0.3, 0.4, 0.3, 0.9, 0.85, 0.35, 0.65, 0.35, 0.65, 0.3, 0.85, 0.3, 0.65, 0.35, 0.85, 0.35, 0.85, 0.3, 0.65, 0.3, 0.35, 0.35, 0.35, 0.0, -0.4, 0.0, -0.4, 0.35, 0.1, 0.35, 0.1, 0.0, -0.1, 0.0, -0.1, 0.35, 0.35, 0.25, 0.35, -0.1, -0.4, 0.1, -0.4, 0.25, 0.1, 0.25, 0.1, 0.1, -0.1, 0.1, -0.1, 0.25, 0.35, 0.9, 0.35, 0.4, -0.4, 0.9, -0.4, 1.1, 0.05, 0.9, 0.05, 1.1, 0.1, 1.1, 0.1, 0.9, 0.35, 0.4, 0.35, 0.35, -0.4, 0.35, -0.4, 0.9, 0.1, 0.9, 0.1, 0.35, -0.1, 0.35, -0.1, 0.9, 0.6, 0.35, 0.6, 0.0, 0.4056, 0.0, 0.4056, 0.35, 0.4056, 0.35, 0.4056, 0.0, 0.1, 0.0, 0.1, 0.35, 0.6, 0.25, 0.6, 0.1, 0.4056, 0.1, 0.4056, 0.25, 0.4056, 0.25, 0.4056, 0.1, 0.1, 0.1, 0.1, 0.25, 0.05, 0.1, 0.05, -0.1, 0.1, -0.1, 0.1, 0.1, 0.4056, 0.1, 0.4056, -0.1, 0.1, -0.1, 0.1, 0.1, 0.6, 0.9, 0.6, 0.35, 0.4056, 0.35, 0.4056, 0.9, 0.4056, 0.9, 0.4056, 0.35, 0.1, 0.35, 0.1, 0.9, 0.1, 0.1, 0.1, -0.1, -0.1, -0.1, -0.1, 0.1, 0.6, 0.1, 0.6, -0.1, 0.4056, -0.1, 0.4056, 0.1, 0.05, 0.6, 0.05, 0.4056, 0.1, 0.4056, 0.1, 0.6, 0.05, 0.4056, 0.05, 0.6, 0.1, 0.6, 0.1, 0.4056, 0.05, 0.9, 0.05, 1.1, 0.1, 1.1, 0.1, 0.9, 0.05, 0.1, 0.05, -0.1, 0.1, -0.1, 0.1, 0.1, 0.05, 0.1, 0.05, -0.1, 0.1, -0.1, 0.1, 0.1, 0.05, 0.9, 0.05, 1.1, 0.1, 1.1, 0.1, 0.9])
me_building_1x1_2___middle_left.materials.append(mat_bricks_1_b4_red)
me_building_1x1_2___middle_left.materials.append(mat_glass_1)
me_building_1x1_2___middle_left.use_remesh_preserve_volume = False
me_building_1x1_2___middle_left.use_remesh_preserve_attributes = False
me_building_1x1_2___middle_left.use_mirror_vertex_groups = False
me_building_1x1_2___middle_left.update()
me_building_1x1_2___base_left = bpy.data.meshes.new('building 1x1 2 - base left')
me_building_1x1_2___base_left.from_pydata([(3.5, -0.3, 0.2), (3.5, -4.9, 0.2), (-4.9, -4.9, 0.2), (-4.9, -0.3, 0.2), (3.5, -0.3, 3.0), (3.5, -4.9, 3.0), (-4.9, -4.9, 3.0), (-4.9, -0.3, 3.0), (5.0, 5.0, 0.2), (5.0, -5.0, 0.2), (-5.0, -5.0, 0.2), (-5.0, 5.0, 0.2), (5.0, 5.0, 0.0), (5.0, -5.0, 0.0), (-5.0, -5.0, 0.0), (-5.0, 5.0, 0.0), (3.5, -0.3, 2.3), (3.5, -4.9, 2.3), (-4.9, -4.9, 2.3), (-4.9, -0.3, 2.3), (3.5, -2.0, 0.2), (3.5, -3.9, 0.2), (3.5, -3.9, 3.0), (3.5, -2.0, 3.0), (3.5, -2.0, 2.3), (3.5, -3.9, 2.3), (3.5, -0.3, 0.3), (3.5, -4.9, 0.3), (-4.9, -0.3, 0.3), (3.5, -2.0, 0.3), (3.5, -3.9, 0.3), (3.3, -2.0, 2.3), (3.3, -3.9, 2.3), (3.3, -2.0, 0.3), (3.3, -3.9, 0.3), (3.9, -2.0, 0.2), (3.9, -3.9, 0.2), (3.9, -2.0, 0.3), (3.9, -3.9, 0.3), (-4.9, -4.9, 0.3)], [], [(8, 11, 10, 9), (4, 23, 24, 16), (11, 15, 14, 10), (10, 14, 13, 9), (8, 12, 15, 11), (9, 13, 12, 8), (30, 25, 17, 27), (24, 23, 22, 25), (7, 4, 16, 19), (25, 22, 5, 17), (26, 16, 24, 29), (30, 29, 33, 34), (21, 30, 27, 1), (6, 7, 19, 18), (0, 26, 29, 20), (29, 30, 38, 37), (33, 31, 32, 34), (25, 30, 34, 32), (29, 24, 31, 33), (24, 25, 32, 31), (35, 37, 38, 36), (30, 21, 36, 38), (20, 29, 37, 35), (5, 6, 18, 17), (39, 28, 3, 2), (1, 27, 39, 2), (19, 16, 26, 28), (0, 3, 28, 26), (18, 19, 28, 39), (27, 17, 18, 39)])
me_building_1x1_2___base_left.polygons.foreach_set('material_index', [1, 0, 1, 1, 1, 1, 0, 0, 0, 0, 0, 0, 0, 0, 0, 0, 2, 0, 0, 0, 0, 0, 0, 0, 0, 0, 0, 0, 0, 0])
_uv = me_building_1x1_2___base_left.uv_layers.new(name='UVMap')
_uv.uv.foreach_set('vector', [0.0, 0.7397, -5.0, 0.7397, -5.0, -1.658, 0.0, -1.658, 0.35, 0.2603, -0.5, 0.2603, -0.5, 0.09244, 0.35, 0.09244, 9.537e-07, 0.5479, 9.537e-07, 0.5, -5.0, 0.5, -5.0, 0.5479, 1.0, 0.5479, 1.0, 0.5, 6.0, 0.5, 6.0, 0.5479, 0.0, 0.5479, 0.0, 0.5, -5.0, 0.5, -5.0, 0.5479, 0.0, 0.5479, 0.0, 0.5, 5.0, 0.5, 5.0, 0.5479, 0.55, 0.5719, 0.55, 1.051, 0.05, 1.051, 0.05, 0.5719, 0.5, 0.5719, 0.5, 0.7398, -0.45, 0.7398, -0.45, 0.5719, 0.05, 0.7397, 4.25, 0.7398, 4.25, 0.5719, 0.05, 0.5719, 0.55, 0.5719, 0.55, 0.7398, 0.05, 0.7398, 0.05, 0.5719, 0.35, 0.5719, 0.35, 1.051, -0.5, 1.051, -0.5, 0.5719, 0.25, 0.524, 0.25, 0.9795, 0.15, 0.9795, 0.15, 0.524, 0.55, 0.5479, 0.55, 0.5719, 0.05, 0.5719, 0.05, 0.5479, 0.05, 0.7397, 2.35, 0.7397, 2.35, 0.5719, 0.05, 0.5719, 0.35, 0.5479, 0.35, 0.5719, -0.5, 0.5719, -0.5, 0.5479, 0.25, 0.5, 0.25, 0.04449, 0.45, 0.04449, 0.45, 0.5, 0.5, 0.5719, 0.5, 1.051, -0.45, 1.051, -0.45, 0.5719, 0.25, 0.5719, 0.25, 0.09244, 0.15, 0.09244, 0.15, 0.5719, 0.25, 0.5719, 0.25, 1.051, 0.15, 1.051, 0.15, 0.5719, 0.25, 0.5, 0.25, 0.04449, 0.15, 0.04449, 0.15, 0.5, 0.5, 0.5479, 0.5, 0.5719, -0.45, 0.5719, -0.45, 0.5479, 0.25, 0.5719, 0.25, 0.5479, 0.45, 0.5479, 0.45, 0.5719, 0.25, 0.5479, 0.25, 0.5719, 0.45, 0.5719, 0.45, 0.5479, 0.25, 0.2603, -3.95, 0.2603, -3.95, 0.09244, 0.25, 0.09244, 0.05, 0.5719, 2.35, 0.5719, 2.35, 0.5479, 0.05, 0.5479, 0.25, 0.5479, 0.25, 0.5719, -3.95, 0.5719, -3.95, 0.5479, 0.05, 0.5719, 4.25, 0.5719, 4.25, 0.09244, 0.05, 0.09244, 0.25, 0.5479, -3.95, 0.5479, -3.95, 0.5719, 0.25, 0.5719, 0.05, 0.5719, 2.35, 0.5719, 2.35, 0.09244, 0.05, 0.09244, 0.25, 0.5719, 0.25, 1.051, -3.95, 1.051, -3.95, 0.5719])
me_building_1x1_2___base_left.materials.append(mat_bricks_1_b4_red)
me_building_1x1_2___base_left.materials.append(mat_sidewalk_1_b5)
me_building_1x1_2___base_left.materials.append(mat_glass_1)
me_building_1x1_2___base_left.use_remesh_preserve_volume = False
me_building_1x1_2___base_left.use_remesh_preserve_attributes = False
me_building_1x1_2___base_left.use_mirror_vertex_groups = False
me_building_1x1_2___base_left.update()

# ---- objects
ob_building_1x1_2___roof_right = bpy.data.objects.new('building 1x1 2 - roof right', me_building_1x1_2___roof_right)
ob_building_1x1_2___middle_right = bpy.data.objects.new('building 1x1 2 - middle right', me_building_1x1_2___middle_right)
ob_building_1x1_2___base_right = bpy.data.objects.new('building 1x1 2 - base right', me_building_1x1_2___base_right)
ob_sun = bpy.data.objects.new('Sun', light_sun)
ob_building_1x1_2___roof_left = bpy.data.objects.new('building 1x1 2 - roof left', me_building_1x1_2___roof_left)
ob_building_1x1_2___middle_left = bpy.data.objects.new('building 1x1 2 - middle left', me_building_1x1_2___middle_left)
ob_building_1x1_2___base_left = bpy.data.objects.new('building 1x1 2 - base left', me_building_1x1_2___base_left)
ob_hemi = bpy.data.objects.new('Hemi', light_hemi)
ob_camera = bpy.data.objects.new('Camera', cam_camera)

# ---- transforms, parenting, visibility, modifiers, constraints
ob_building_1x1_2___roof_right.location = (0.0, 2.384e-07, 8.0)
ob_building_1x1_2___roof_right.lock_rotations_4d = False
ob_building_1x1_2___roof_right.empty_display_type = 'ARROWS'
ob_building_1x1_2___roof_right.lineart.crease_threshold = 0.0
ob_building_1x1_2___middle_right.location = (0.0, 0.0, 3.0)
ob_building_1x1_2___middle_right.lock_rotations_4d = False
ob_building_1x1_2___middle_right.empty_display_type = 'ARROWS'
ob_building_1x1_2___middle_right.lineart.crease_threshold = 0.0
_m = ob_building_1x1_2___middle_right.modifiers.new('Array', 'ARRAY')
_m.constant_offset_displace = (0.0, 0.0, 0.0)
_m.relative_offset_displace = (0.0, 0.0, 1.0)
ob_building_1x1_2___base_right.location = (0.0, 0.0, 0.0)
ob_building_1x1_2___base_right.lock_rotations_4d = False
ob_building_1x1_2___base_right.empty_display_type = 'ARROWS'
ob_building_1x1_2___base_right.lineart.crease_threshold = 0.0
ob_sun.location = (9.149, -14.27, 11.86)
ob_sun.rotation_euler = (0.3959, 0.2673, -0.3073)
ob_sun.lineart.crease_threshold = 0.0
ob_building_1x1_2___roof_left.location = (0.0, 2.384e-07, 13.0)
ob_building_1x1_2___roof_left.lock_rotations_4d = False
ob_building_1x1_2___roof_left.empty_display_type = 'ARROWS'
ob_building_1x1_2___roof_left.lineart.crease_threshold = 0.0
ob_building_1x1_2___middle_left.location = (0.0, 0.0, 3.0)
ob_building_1x1_2___middle_left.lock_rotations_4d = False
ob_building_1x1_2___middle_left.empty_display_type = 'ARROWS'
ob_building_1x1_2___middle_left.lineart.crease_threshold = 0.0
_m = ob_building_1x1_2___middle_left.modifiers.new('Array', 'ARRAY')
_m.count = 4
_m.constant_offset_displace = (0.0, 0.0, 0.0)
_m.relative_offset_displace = (0.0, 0.0, 1.0)
ob_building_1x1_2___base_left.location = (0.0, 0.0, 0.0)
ob_building_1x1_2___base_left.lock_rotations_4d = False
ob_building_1x1_2___base_left.empty_display_type = 'ARROWS'
ob_building_1x1_2___base_left.lineart.crease_threshold = 0.0
ob_hemi.location = (0.2617, 2.384e-07, 38.94)
ob_hemi.rotation_euler = (-0.2475, 0.3401, -0.3719)
ob_hemi.lineart.crease_threshold = 0.0
ob_camera.location = (23.01, -2.14, 10.04)
ob_camera.rotation_euler = (1.445, 7.348e-07, 1.414)
ob_camera.scale = (1.0, 1.0, 1.0)
ob_camera.lock_rotations_4d = False
ob_camera.empty_display_type = 'ARROWS'
ob_camera.color = (0.0, 0.0, 0.0, 0.0)
ob_camera.display_type = 'WIRE'
ob_camera.lineart.crease_threshold = 0.0

# ---- collection membership
col_collection_1.objects.link(ob_building_1x1_2___roof_right)
col_collection_1.objects.link(ob_building_1x1_2___middle_right)
col_collection_1.objects.link(ob_building_1x1_2___base_right)
col_collection_1.objects.link(ob_sun)
col_collection_1.objects.link(ob_building_1x1_2___roof_left)
col_collection_1.objects.link(ob_building_1x1_2___middle_left)
col_collection_1.objects.link(ob_building_1x1_2___base_left)
col_collection_1.objects.link(ob_hemi)
col_collection_1.objects.link(ob_camera)

# ---- scene / render settings (as saved in the file)
scene.camera = ob_camera
scene.frame_start = 1; scene.frame_end = 250; scene.frame_set(1)
scene.render.engine = 'CYCLES'
scene.render.image_settings.color_mode = 'RGB'
scene.render.image_settings.compression = 90
scene.render.resolution_x = 800
scene.render.resolution_y = 600
scene.render.dither_intensity = 0.0
scene.render.bake_margin = 2
scene.cycles.use_denoising = False
scene.cycles.samples = 10
scene.cycles.sampling_pattern = 'TABULATED_SOBOL'
scene.cycles.light_sampling_threshold = 0.0
scene.cycles.use_adaptive_sampling = False
scene.cycles.use_light_tree = False
scene.cycles.blur_glossy = 0.0
scene.cycles.volume_bounces = 1
scene.cycles.pixel_filter_type = 'GAUSSIAN'
scene.cycles.sample_clamp_indirect = 0.0
scene.view_settings.view_transform = 'Standard'
scene.view_settings.exposure = 1.0
bpy.context.view_layer.update()
